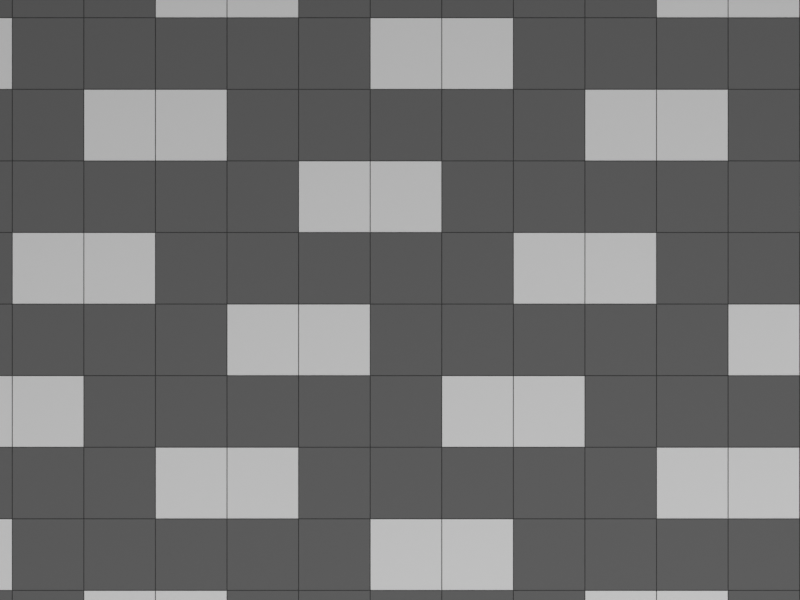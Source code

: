 # Source: MatrixExplanation.blend  (saved by Blender 4.2.12; exported with 4.5.12 LTS)
import bpy
from mathutils import Matrix  # noqa: F401  (used for matrix-valued properties, if any)

bpy.ops.wm.read_factory_settings(use_empty=True)
scene = bpy.context.scene
scene.name = 'Scene'

# ---- collections
col_collection = bpy.data.collections.new('Collection'); scene.collection.children.link(col_collection)
col_text = bpy.data.collections.new('text'); scene.collection.children.link(col_text)

# ---- materials (node trees are filled in below, after node groups)
mat_matrix = bpy.data.materials.new('matrix')
mat_nowoven_2_way_001 = bpy.data.materials.new('nowoven_2_way.001')
mat_material = bpy.data.materials.new('Material')
mat_material_001 = bpy.data.materials.new('Material.001')
mat_frame = bpy.data.materials.new('frame')

# ---- node groups
ng_abcd2_mask = bpy.data.node_groups.new('ABCD2_MASK', 'GeometryNodeTree')
_s = ng_abcd2_mask.interface.new_socket(name='Result', in_out='OUTPUT', socket_type='NodeSocketBool')
_s = ng_abcd2_mask.interface.new_socket(name='X', in_out='INPUT', socket_type='NodeSocketInt')
_s = ng_abcd2_mask.interface.new_socket(name='Y', in_out='INPUT', socket_type='NodeSocketInt')
_s.description = 'X'
_s = ng_abcd2_mask.interface.new_socket(name='A', in_out='INPUT', socket_type='NodeSocketInt')
_s = ng_abcd2_mask.interface.new_socket(name='B', in_out='INPUT', socket_type='NodeSocketInt')
_s = ng_abcd2_mask.interface.new_socket(name='C', in_out='INPUT', socket_type='NodeSocketInt')
_s = ng_abcd2_mask.interface.new_socket(name='Dx', in_out='INPUT', socket_type='NodeSocketInt')
_s = ng_abcd2_mask.interface.new_socket(name='Dy', in_out='INPUT', socket_type='NodeSocketInt')
_N = ng_abcd2_mask.nodes; _L = ng_abcd2_mask.links
n0 = _N.new('NodeGroupOutput'); n0.name = 'Group Output'; n0.location = (1130, 0)
n1 = _N.new('NodeGroupInput'); n1.name = 'Group Input'; n1.location = (-760, 80)
n2 = _N.new('GeometryNodeInputIndex'); n2.name = 'Index'; n2.location = (-520, 160)
n3 = _N.new('ShaderNodeMath'); n3.name = 'Math.031'; n3.location = (-340, 80)
n3.label = 'i_y'
n3.hide = True
n3.operation = 'FLOORED_MODULO'
n4 = _N.new('FunctionNodeCompare'); n4.name = 'Compare.001'; n4.location = (940, 40)
n4.operation = 'LESS_THAN'
n4.data_type = 'INT'
n5 = _N.new('ShaderNodeMath'); n5.name = 'Math.033'; n5.location = (-340, 40)
n5.hide = True
n5.operation = 'DIVIDE'
n6 = _N.new('ShaderNodeMath'); n6.name = 'Math.034'; n6.location = (-340, 0)
n6.label = 'i_x'
n6.hide = True
n6.operation = 'FLOOR'
n7 = _N.new('ShaderNodeMath'); n7.name = 'Math.032'; n7.location = (-120, 20)
n7.hide = True
n7.operation = 'MULTIPLY'
n8 = _N.new('ShaderNodeMath'); n8.name = 'Math.035'; n8.location = (-120, 100)
n8.hide = True
n9 = _N.new('ShaderNodeMath'); n9.name = 'Math.036'; n9.location = (160, -20)
n9.hide = True
n10 = _N.new('ShaderNodeMath'); n10.name = 'Math.037'; n10.location = (780, 40)
n10.hide = True
n10.operation = 'FLOORED_MODULO'
n11 = _N.new('NodeReroute'); n11.name = 'Reroute.003'; n11.location = (-380, 100)
n11.width = 16
n11.socket_idname = 'NodeSocketFloat'
n12 = _N.new('NodeReroute'); n12.name = 'Reroute.004'; n12.location = (-140, 100)
n12.width = 16
n12.socket_idname = 'NodeSocketInt'
n13 = _N.new('NodeReroute'); n13.name = 'Reroute.005'; n13.location = (-380, 60)
n13.width = 16
n13.socket_idname = 'NodeSocketInt'
n14 = _N.new('ShaderNodeMath'); n14.name = 'Math.039'; n14.location = (-340, -120)
n14.hide = True
n14.operation = 'DIVIDE'
n15 = _N.new('ShaderNodeMath'); n15.name = 'Math.038'; n15.location = (-340, -160)
n15.hide = True
n15.operation = 'MULTIPLY'
n16 = _N.new('ShaderNodeMath'); n16.name = 'Math.040'; n16.location = (-340, -80)
n16.label = 'i_z'
n16.hide = True
n16.operation = 'FLOOR'
n17 = _N.new('ShaderNodeMath'); n17.name = 'Math.041'; n17.location = (-120, -20)
n17.hide = True
n18 = _N.new('ShaderNodeMath'); n18.name = 'Math.043'; n18.location = (-120, -100)
n18.hide = True
n18.operation = 'MULTIPLY'
n19 = _N.new('ShaderNodeMath'); n19.name = 'Math.044'; n19.location = (-120, -60)
n19.hide = True
n19.operation = 'MULTIPLY'
n20 = _N.new('ShaderNodeMath'); n20.name = 'Math.045'; n20.location = (-340, 140)
n20.hide = True
n20.operation = 'FLOORED_MODULO'
n21 = _N.new('ShaderNodeMath'); n21.name = 'Math.042'; n21.location = (-120, 60)
n21.hide = True
_L.new(n3.outputs[0], n21.inputs[0])
_L.new(n2.outputs[0], n14.inputs[0])
_L.new(n7.outputs[0], n9.inputs[0])
_L.new(n18.outputs[0], n21.inputs[1])
_L.new(n11.outputs[0], n3.inputs[0])
_L.new(n13.outputs[0], n5.inputs[1])
_L.new(n20.outputs[0], n11.inputs[0])
_L.new(n2.outputs[0], n20.inputs[0])
_L.new(n19.outputs[0], n17.inputs[1])
_L.new(n11.outputs[0], n5.inputs[0])
_L.new(n16.outputs[0], n18.inputs[0])
_L.new(n21.outputs[0], n7.inputs[0])
_L.new(n6.outputs[0], n17.inputs[0])
_L.new(n12.outputs[0], n4.inputs[3])
_L.new(n5.outputs[0], n6.inputs[0])
_L.new(n10.outputs[0], n4.inputs[2])
_L.new(n15.outputs[0], n14.inputs[1])
_L.new(n12.outputs[0], n8.inputs[0])
_L.new(n9.outputs[0], n10.inputs[0])
_L.new(n17.outputs[0], n9.inputs[1])
_L.new(n14.outputs[0], n16.inputs[0])
_L.new(n13.outputs[0], n3.inputs[1])
_L.new(n16.outputs[0], n19.inputs[0])
_L.new(n8.outputs[0], n10.inputs[1])
_L.new(n15.outputs[0], n20.inputs[1])
_L.new(n1.outputs[4], n7.inputs[1])
_L.new(n1.outputs[1], n13.inputs[0])
_L.new(n1.outputs[1], n15.inputs[1])
_L.new(n1.outputs[3], n8.inputs[1])
_L.new(n1.outputs[0], n15.inputs[0])
_L.new(n1.outputs[2], n12.inputs[0])
_L.new(n4.outputs[0], n0.inputs[0])
_L.new(n1.outputs[5], n19.inputs[1])
_L.new(n1.outputs[6], n18.inputs[1])
n0.is_active_output = True
ng_abcwoven = bpy.data.node_groups.new('ABCWoven', 'GeometryNodeTree')
_s = ng_abcwoven.interface.new_socket(name='Geometry', in_out='OUTPUT', socket_type='NodeSocketGeometry')
_s = ng_abcwoven.interface.new_socket(name='x', in_out='INPUT', socket_type='NodeSocketInt')
_s.default_value = 10
_s.min_value = 1
_s.max_value = 10000
_s = ng_abcwoven.interface.new_socket(name='y', in_out='INPUT', socket_type='NodeSocketInt')
_s.default_value = 10
_s.min_value = 1
_s.max_value = 10000
_s = ng_abcwoven.interface.new_socket(name='z', in_out='INPUT', socket_type='NodeSocketInt')
_s.default_value = 10
_s.min_value = 1
_s.max_value = 10000
_s = ng_abcwoven.interface.new_socket(name='A', in_out='INPUT', socket_type='NodeSocketInt')
_s.default_value = 32
_s = ng_abcwoven.interface.new_socket(name='B', in_out='INPUT', socket_type='NodeSocketInt')
_s.default_value = 32
_s = ng_abcwoven.interface.new_socket(name='C', in_out='INPUT', socket_type='NodeSocketInt')
_s.default_value = 32
_s = ng_abcwoven.interface.new_socket(name='Y', in_out='INPUT', socket_type='NodeSocketFloat')
_s.min_value = -1e+04
_s.max_value = 1e+04
_s = ng_abcwoven.interface.new_socket(name='D1', in_out='INPUT', socket_type='NodeSocketInt')
_s = ng_abcwoven.interface.new_socket(name='D2', in_out='INPUT', socket_type='NodeSocketInt')
ng_abcwoven.is_modifier = True
_N = ng_abcwoven.nodes; _L = ng_abcwoven.links
n0 = _N.new('NodeGroupOutput'); n0.name = 'Group Output'; n0.location = (5626, 80)
n1 = _N.new('GeometryNodeMeshLine'); n1.name = 'Mesh Line'; n1.location = (-786, 193)
n1.inputs[3].default_value = (1.0, 0.0, 0.0)
n2 = _N.new('GeometryNodeInstanceOnPoints'); n2.name = 'Instance on Points'; n2.location = (1043, 163)
n3 = _N.new('NodeGroupInput'); n3.name = 'Group Input'; n3.location = (-1575, 16)
n4 = _N.new('GeometryNodeSetPosition'); n4.name = 'Set Position'; n4.location = (-540, 200)
n5 = _N.new('GeometryNodeStoreNamedAttribute'); n5.name = 'Store Named Attribute'; n5.location = (2329, 300)
n5.data_type = 'FLOAT_COLOR'
n5.domain = 'INSTANCE'
n5.inputs[2].default_value = 'c'
n6 = _N.new('GeometryNodeSetMaterial'); n6.name = 'Set Material'; n6.location = (3429, 120)
n6.inputs[2].default_value = mat_matrix
n7 = _N.new('GeometryNodeMeshGrid'); n7.name = 'Grid'; n7.location = (-350, 95)
n8 = _N.new('GeometryNodeMeshGrid'); n8.name = 'Grid.001'; n8.location = (-20, 260)
n8.inputs[2].default_value = 2
n8.inputs[3].default_value = 2
n9 = _N.new('NodeGroupInput'); n9.name = 'Group Input.001'; n9.location = (380, -200)
n10 = _N.new('GeometryNodeSwitch'); n10.name = 'Switch'; n10.location = (1240, -160)
n10.input_type = 'RGBA'
n10.inputs[1].default_value = (0.7991, 0.7991, 0.7991, 1.0)
n10.inputs[2].default_value = (0.1329, 0.1329, 0.1329, 1.0)
n11 = _N.new('ShaderNodeMath'); n11.name = 'Math'; n11.location = (-776, -566)
n11.operation = 'MULTIPLY'
n12 = _N.new('ShaderNodeMath'); n12.name = 'Math.001'; n12.location = (-790, -265)
n12.operation = 'MULTIPLY'
n13 = _N.new('ShaderNodeMath'); n13.name = 'Math.002'; n13.location = (-992, -287)
n13.operation = 'SUBTRACT'
n13.inputs[1].default_value = 1.0
n14 = _N.new('ShaderNodeMath'); n14.name = 'Math.003'; n14.location = (-996, -434)
n14.operation = 'SUBTRACT'
n14.inputs[1].default_value = 1.0
n15 = _N.new('GeometryNodeRealizeInstances'); n15.name = 'Realize Instances'; n15.location = (3772, 0)
n16 = _N.new('GeometryNodeMeshToCurve'); n16.name = 'Mesh to Curve'; n16.location = (4296, 0)
n17 = _N.new('GeometryNodeCurveToMesh'); n17.name = 'Curve to Mesh'; n17.location = (4527, -40)
n18 = _N.new('GeometryNodeCurvePrimitiveCircle'); n18.name = 'Curve Circle'; n18.location = (3187, -132)
n18.inputs[4].default_value = 0.0005
n19 = _N.new('GeometryNodeJoinGeometry'); n19.name = 'Join Geometry'; n19.location = (4967, 92)
n20 = _N.new('GeometryNodeSetMaterial'); n20.name = 'Set Material.001'; n20.location = (4747, -3)
n20.inputs[2].default_value = mat_frame
n21 = _N.new('ShaderNodeCombineXYZ'); n21.name = 'Combine XYZ'; n21.location = (-527, -562)
n22 = _N.new('ShaderNodeVectorMath'); n22.name = 'Vector Math'; n22.location = (-360, -80)
n22.operation = 'SCALE'
n22.inputs[3].default_value = 0.5
n23 = _N.new('GeometryNodeTransform'); n23.name = 'Transform Geometry.001'; n23.location = (772, 140)
n24 = _N.new('GeometryNodeInstanceOnPoints'); n24.name = 'Instance on Points.001'; n24.location = (332, -180)
n25 = _N.new('GeometryNodeMeshLine'); n25.name = 'Mesh Line.001'; n25.location = (-220, -320)
n25.inputs[3].default_value = (0.0, 0.0, 0.1)
n26 = _N.new('GeometryNodeMergeByDistance'); n26.name = 'Merge by Distance'; n26.location = (3992, 0)
n27 = _N.new('GeometryNodeGroup'); n27.name = 'Group.001'; n27.location = (720, -220)
n27.node_tree = ng_abcd2_mask
n28 = _N.new('GeometryNodeRealizeInstances'); n28.name = 'Realize Instances.001'; n28.location = (552, -180)
n29 = _N.new('GeometryNodeSetPosition'); n29.name = 'Set Position.001'; n29.location = (112, -320)
n29.mute = True
n30 = _N.new('GeometryNodeInputIndex'); n30.name = 'Index'; n30.location = (-460, -780)
n31 = _N.new('ShaderNodeCombineXYZ'); n31.name = 'Combine XYZ.001'; n31.location = (112, -640)
n32 = _N.new('NodeReroute'); n32.name = 'Reroute'; n32.location = (-14, -733)
n32.width = 16
n32.socket_idname = 'NodeSocketFloat'
n33 = _N.new('ShaderNodeMath'); n33.name = 'Math.004'; n33.location = (-240, -720)
n33.operation = 'MULTIPLY'
n33.inputs[1].default_value = 0.82
n34 = _N.new('GeometryNodeMeshCube'); n34.name = 'Cube'; n34.location = (440, 460)
n35 = _N.new('ShaderNodeCombineXYZ'); n35.name = 'Combine XYZ.002'; n35.location = (240, 460)
n35.inputs[2].default_value = 0.01
n36 = _N.new('NodeReroute'); n36.name = 'Reroute.001'; n36.location = (160, 360)
n36.width = 16
n36.socket_idname = 'NodeSocketFloat'
n37 = _N.new('GeometryNodeRealizeInstances'); n37.name = 'Realize Instances.002'; n37.location = (5186, 80)
n38 = _N.new('GeometryNodeRealizeInstances'); n38.name = 'Realize Instances.003'; n38.location = (2550, 280)
n39 = _N.new('GeometryNodeInputNamedAttribute'); n39.name = 'Named Attribute'; n39.location = (4502, -40)
n39.inputs[0].default_value = 'radius'
n40 = _N.new('GeometryNodeSwitch'); n40.name = 'Switch.001'; n40.location = (4502, -40)
n40.input_type = 'FLOAT'
n40.inputs[1].default_value = 1.0
_L.new(n3.outputs[0], n1.inputs[0])
_L.new(n1.outputs[0], n4.inputs[0])
_L.new(n2.outputs[0], n5.inputs[0])
_L.new(n38.outputs[0], n6.inputs[0])
_L.new(n23.outputs[0], n2.inputs[0])
_L.new(n3.outputs[0], n7.inputs[2])
_L.new(n3.outputs[1], n7.inputs[3])
_L.new(n10.outputs[0], n5.inputs[3])
_L.new(n3.outputs[6], n8.inputs[1])
_L.new(n3.outputs[6], n11.inputs[1])
_L.new(n14.outputs[0], n11.inputs[0])
_L.new(n11.outputs[0], n7.inputs[1])
_L.new(n3.outputs[6], n12.inputs[1])
_L.new(n12.outputs[0], n7.inputs[0])
_L.new(n13.outputs[0], n12.inputs[0])
_L.new(n3.outputs[0], n13.inputs[0])
_L.new(n3.outputs[1], n14.inputs[0])
_L.new(n6.outputs[0], n15.inputs[0])
_L.new(n26.outputs[0], n16.inputs[0])
_L.new(n16.outputs[0], n17.inputs[0])
_L.new(n18.outputs[0], n17.inputs[1])
_L.new(n6.outputs[0], n19.inputs[0])
_L.new(n17.outputs[0], n20.inputs[0])
_L.new(n12.outputs[0], n21.inputs[0])
_L.new(n11.outputs[0], n21.inputs[1])
_L.new(n22.outputs[0], n23.inputs[1])
_L.new(n21.outputs[0], n22.inputs[0])
_L.new(n28.outputs[0], n23.inputs[0])
_L.new(n15.outputs[0], n26.inputs[0])
_L.new(n9.outputs[0], n27.inputs[0])
_L.new(n9.outputs[1], n27.inputs[1])
_L.new(n9.outputs[3], n27.inputs[2])
_L.new(n9.outputs[4], n27.inputs[3])
_L.new(n9.outputs[5], n27.inputs[4])
_L.new(n27.outputs[0], n10.inputs[0])
_L.new(n24.outputs[0], n28.inputs[0])
_L.new(n3.outputs[2], n25.inputs[0])
_L.new(n29.outputs[0], n24.inputs[0])
_L.new(n7.outputs[0], n24.inputs[2])
_L.new(n37.outputs[0], n0.inputs[0])
_L.new(n20.outputs[0], n19.inputs[0])
_L.new(n25.outputs[0], n29.inputs[0])
_L.new(n31.outputs[0], n29.inputs[3])
_L.new(n33.outputs[0], n32.inputs[0])
_L.new(n30.outputs[0], n33.inputs[0])
_L.new(n32.outputs[0], n31.inputs[0])
_L.new(n9.outputs[8], n27.inputs[6])
_L.new(n9.outputs[7], n27.inputs[5])
_L.new(n34.outputs[0], n2.inputs[2])
_L.new(n35.outputs[0], n34.inputs[0])
_L.new(n36.outputs[0], n35.inputs[0])
_L.new(n3.outputs[6], n36.inputs[0])
_L.new(n36.outputs[0], n35.inputs[1])
_L.new(n19.outputs[0], n37.inputs[0])
_L.new(n5.outputs[0], n38.inputs[0])
_L.new(n39.outputs[1], n40.inputs[0])
_L.new(n39.outputs[0], n40.inputs[2])
_L.new(n40.outputs[0], n17.inputs[2])
n0.is_active_output = True
ng_abcd2_mask_001 = bpy.data.node_groups.new('ABCD2_MASK.001', 'GeometryNodeTree')
_s = ng_abcd2_mask_001.interface.new_socket(name='Result', in_out='OUTPUT', socket_type='NodeSocketBool')
_s = ng_abcd2_mask_001.interface.new_socket(name='X', in_out='INPUT', socket_type='NodeSocketInt')
_s = ng_abcd2_mask_001.interface.new_socket(name='Y', in_out='INPUT', socket_type='NodeSocketInt')
_s.description = 'X'
_s = ng_abcd2_mask_001.interface.new_socket(name='A', in_out='INPUT', socket_type='NodeSocketInt')
_s = ng_abcd2_mask_001.interface.new_socket(name='B', in_out='INPUT', socket_type='NodeSocketInt')
_s = ng_abcd2_mask_001.interface.new_socket(name='C', in_out='INPUT', socket_type='NodeSocketInt')
_s = ng_abcd2_mask_001.interface.new_socket(name='Dx', in_out='INPUT', socket_type='NodeSocketInt')
_s = ng_abcd2_mask_001.interface.new_socket(name='Dy', in_out='INPUT', socket_type='NodeSocketInt')
_N = ng_abcd2_mask_001.nodes; _L = ng_abcd2_mask_001.links
n0 = _N.new('NodeGroupOutput'); n0.name = 'Group Output'; n0.location = (1130, 0)
n1 = _N.new('NodeGroupInput'); n1.name = 'Group Input'; n1.location = (-760, 80)
n2 = _N.new('GeometryNodeInputIndex'); n2.name = 'Index'; n2.location = (-598, 186)
n3 = _N.new('ShaderNodeMath'); n3.name = 'Math.031'; n3.location = (-340, 80)
n3.label = 'i_y'
n3.hide = True
n3.operation = 'FLOORED_MODULO'
n4 = _N.new('FunctionNodeCompare'); n4.name = 'Compare.001'; n4.location = (940, 40)
n4.operation = 'LESS_THAN'
n4.data_type = 'INT'
n5 = _N.new('ShaderNodeMath'); n5.name = 'Math.033'; n5.location = (-340, 40)
n5.hide = True
n5.operation = 'DIVIDE'
n6 = _N.new('ShaderNodeMath'); n6.name = 'Math.034'; n6.location = (-340, 0)
n6.label = 'i_x'
n6.hide = True
n6.operation = 'FLOOR'
n7 = _N.new('ShaderNodeMath'); n7.name = 'Math.032'; n7.location = (-120, 20)
n7.hide = True
n7.operation = 'MULTIPLY'
n8 = _N.new('ShaderNodeMath'); n8.name = 'Math.035'; n8.location = (-120, 100)
n8.hide = True
n9 = _N.new('ShaderNodeMath'); n9.name = 'Math.036'; n9.location = (160, -20)
n9.hide = True
n10 = _N.new('ShaderNodeMath'); n10.name = 'Math.037'; n10.location = (780, 40)
n10.hide = True
n10.operation = 'FLOORED_MODULO'
n11 = _N.new('NodeReroute'); n11.name = 'Reroute.003'; n11.location = (-380, 100)
n11.width = 16
n11.socket_idname = 'NodeSocketFloat'
n12 = _N.new('NodeReroute'); n12.name = 'Reroute.004'; n12.location = (-140, 100)
n12.width = 16
n12.socket_idname = 'NodeSocketInt'
n13 = _N.new('NodeReroute'); n13.name = 'Reroute.005'; n13.location = (-380, 60)
n13.width = 16
n13.socket_idname = 'NodeSocketInt'
n14 = _N.new('ShaderNodeMath'); n14.name = 'Math.039'; n14.location = (-340, -120)
n14.hide = True
n14.operation = 'DIVIDE'
n15 = _N.new('ShaderNodeMath'); n15.name = 'Math.038'; n15.location = (-338, -159)
n15.hide = True
n15.operation = 'MULTIPLY'
n16 = _N.new('ShaderNodeMath'); n16.name = 'Math.040'; n16.location = (-340, -80)
n16.label = 'i_z'
n16.hide = True
n16.operation = 'FLOOR'
n17 = _N.new('ShaderNodeMath'); n17.name = 'Math.041'; n17.location = (-120, -20)
n17.hide = True
n18 = _N.new('ShaderNodeMath'); n18.name = 'Math.043'; n18.location = (-120, -120)
n18.hide = True
n18.operation = 'MULTIPLY'
n19 = _N.new('ShaderNodeMath'); n19.name = 'Math.044'; n19.location = (-120, -60)
n19.hide = True
n19.operation = 'MULTIPLY'
n20 = _N.new('ShaderNodeMath'); n20.name = 'Math.045'; n20.location = (-345, 154)
n20.hide = True
n20.operation = 'FLOORED_MODULO'
n21 = _N.new('ShaderNodeMath'); n21.name = 'Math.042'; n21.location = (-120, 60)
n21.hide = True
_L.new(n3.outputs[0], n21.inputs[0])
_L.new(n2.outputs[0], n14.inputs[0])
_L.new(n7.outputs[0], n9.inputs[0])
_L.new(n18.outputs[0], n21.inputs[1])
_L.new(n11.outputs[0], n3.inputs[0])
_L.new(n13.outputs[0], n5.inputs[1])
_L.new(n20.outputs[0], n11.inputs[0])
_L.new(n2.outputs[0], n20.inputs[0])
_L.new(n19.outputs[0], n17.inputs[1])
_L.new(n11.outputs[0], n5.inputs[0])
_L.new(n16.outputs[0], n18.inputs[0])
_L.new(n21.outputs[0], n7.inputs[0])
_L.new(n6.outputs[0], n17.inputs[0])
_L.new(n12.outputs[0], n4.inputs[3])
_L.new(n5.outputs[0], n6.inputs[0])
_L.new(n10.outputs[0], n4.inputs[2])
_L.new(n15.outputs[0], n14.inputs[1])
_L.new(n12.outputs[0], n8.inputs[0])
_L.new(n9.outputs[0], n10.inputs[0])
_L.new(n17.outputs[0], n9.inputs[1])
_L.new(n14.outputs[0], n16.inputs[0])
_L.new(n13.outputs[0], n3.inputs[1])
_L.new(n16.outputs[0], n19.inputs[0])
_L.new(n8.outputs[0], n10.inputs[1])
_L.new(n15.outputs[0], n20.inputs[1])
_L.new(n1.outputs[4], n7.inputs[1])
_L.new(n1.outputs[1], n13.inputs[0])
_L.new(n1.outputs[1], n15.inputs[1])
_L.new(n1.outputs[3], n8.inputs[1])
_L.new(n1.outputs[0], n15.inputs[0])
_L.new(n1.outputs[2], n12.inputs[0])
_L.new(n4.outputs[0], n0.inputs[0])
_L.new(n1.outputs[5], n19.inputs[1])
_L.new(n1.outputs[6], n18.inputs[1])
n0.is_active_output = True
ng_2way_nonwoven_frame_001 = bpy.data.node_groups.new('2way-nonwoven-frame.001', 'GeometryNodeTree')
_s = ng_2way_nonwoven_frame_001.interface.new_socket(name='Geometry', in_out='OUTPUT', socket_type='NodeSocketGeometry')
_s = ng_2way_nonwoven_frame_001.interface.new_socket(name='Geometry', in_out='INPUT', socket_type='NodeSocketGeometry')
_s = ng_2way_nonwoven_frame_001.interface.new_socket(name='X', in_out='INPUT', socket_type='NodeSocketInt')
_s.default_value = 7
_s.min_value = 1
_s.max_value = 10000
_s = ng_2way_nonwoven_frame_001.interface.new_socket(name='Y', in_out='INPUT', socket_type='NodeSocketInt')
_s.default_value = 10
_s.min_value = 1
_s.max_value = 10000
_s = ng_2way_nonwoven_frame_001.interface.new_socket(name='Z', in_out='INPUT', socket_type='NodeSocketInt')
_s.default_value = 6
_s.min_value = 1
_s.max_value = 10000
_s = ng_2way_nonwoven_frame_001.interface.new_socket(name='A', in_out='INPUT', socket_type='NodeSocketInt')
_s = ng_2way_nonwoven_frame_001.interface.new_socket(name='B', in_out='INPUT', socket_type='NodeSocketInt')
_s = ng_2way_nonwoven_frame_001.interface.new_socket(name='C', in_out='INPUT', socket_type='NodeSocketInt')
_s = ng_2way_nonwoven_frame_001.interface.new_socket(name='D1', in_out='INPUT', socket_type='NodeSocketInt')
_s = ng_2way_nonwoven_frame_001.interface.new_socket(name='D2', in_out='INPUT', socket_type='NodeSocketInt')
_s = ng_2way_nonwoven_frame_001.interface.new_socket(name='Input', in_out='INPUT', socket_type='NodeSocketFloat')
_s = ng_2way_nonwoven_frame_001.interface.new_socket(name='Switch', in_out='INPUT', socket_type='NodeSocketBool')
ng_2way_nonwoven_frame_001.is_modifier = True
_N = ng_2way_nonwoven_frame_001.nodes; _L = ng_2way_nonwoven_frame_001.links
n0 = _N.new('NodeGroupOutput'); n0.name = 'Group Output'; n0.location = (10420, -340)
n1 = _N.new('GeometryNodeMeshLine'); n1.name = 'Mesh Line'; n1.location = (-556, 44)
n1.inputs[3].default_value = (0.1, 0.0, 0.0)
n2 = _N.new('GeometryNodeInstanceOnPoints'); n2.name = 'Instance on Points'; n2.location = (-118, 20)
n3 = _N.new('GeometryNodeMeshLine'); n3.name = 'Mesh Line.001'; n3.location = (-560, -280)
n3.inputs[3].default_value = (0.0, 0.1, 0.0)
n4 = _N.new('GeometryNodeInstanceOnPoints'); n4.name = 'Instance on Points.001'; n4.location = (-113, -344)
n5 = _N.new('GeometryNodeJoinGeometry'); n5.name = 'Join Geometry'; n5.location = (4131, -115)
n6 = _N.new('GeometryNodeTransform'); n6.name = 'Transform Geometry'; n6.location = (107, -240)
n6.inputs[1].default_value = (0.0, 0.0, 0.1)
n7 = _N.new('GeometryNodeInstanceOnPoints'); n7.name = 'Instance on Points.002'; n7.location = (1240, -260)
n8 = _N.new('GeometryNodeMeshLine'); n8.name = 'Mesh Line.002'; n8.location = (980, -360)
n8.inputs[0].default_value = 2
n8.inputs[3].default_value = (0.0, 0.0, 0.1)
n9 = _N.new('GeometryNodeDeleteGeometry'); n9.name = 'Delete Geometry'; n9.location = (2060, -280)
n9.domain = 'INSTANCE'
n10 = _N.new('NodeGroupInput'); n10.name = 'Group Input'; n10.location = (-1080, -100)
n11 = _N.new('NodeGroupInput'); n11.name = 'Group Input.001'; n11.location = (993, -951)
n12 = _N.new('GeometryNodeJoinGeometry'); n12.name = 'Join Geometry.001'; n12.location = (590, -140)
n13 = _N.new('GeometryNodeMeshGrid'); n13.name = 'Grid'; n13.location = (-340, -720)
n14 = _N.new('GeometryNodeInstanceOnPoints'); n14.name = 'Instance on Points.003'; n14.location = (340, -720)
n15 = _N.new('GeometryNodeMeshLine'); n15.name = 'Mesh Line.003'; n15.location = (-100, -920)
n15.inputs[3].default_value = (0.0, 0.0, 0.1)
n16 = _N.new('GeometryNodeTransform'); n16.name = 'Transform Geometry.001'; n16.location = (120, -700)
n17 = _N.new('GeometryNodeInstanceOnPoints'); n17.name = 'Instance on Points.004'; n17.location = (970, 100)
n18 = _N.new('GeometryNodeMeshLine'); n18.name = 'Mesh Line.004'; n18.location = (-338, -901)
n18.inputs[3].default_value = (0.0, 0.0, 0.2)
n19 = _N.new('GeometryNodeRealizeInstances'); n19.name = 'Realize Instances'; n19.location = (960, -260)
n20 = _N.new('NodeGroupInput'); n20.name = 'Group Input.002'; n20.location = (-1020, -760)
n21 = _N.new('ShaderNodeMath'); n21.name = 'Math.014'; n21.location = (-780, -920)
n21.operation = 'MULTIPLY'
n21.inputs[1].default_value = 2.0
n22 = _N.new('ShaderNodeMath'); n22.name = 'Math.015'; n22.location = (-581, -920)
n22.mute = True
n22.operation = 'SUBTRACT'
n22.inputs[1].default_value = 1.0
n23 = _N.new('ShaderNodeCombineXYZ'); n23.name = 'Combine XYZ'; n23.location = (-540, -620)
n24 = _N.new('ShaderNodeMath'); n24.name = 'Math.016'; n24.location = (-720, -640)
n24.operation = 'DIVIDE'
n24.inputs[0].default_value = 1.0
n25 = _N.new('ShaderNodeMath'); n25.name = 'Math.017'; n25.location = (-580, -1080)
n25.mute = True
n25.operation = 'SUBTRACT'
n25.inputs[1].default_value = 1.0
n26 = _N.new('GeometryNodeRealizeInstances'); n26.name = 'Realize Instances.001'; n26.location = (4390, -20)
n27 = _N.new('GeometryNodeMergeByDistance'); n27.name = 'Merge by Distance'; n27.location = (4610, -20)
n28 = _N.new('GeometryNodeMeshToCurve'); n28.name = 'Mesh to Curve'; n28.location = (4790, -20)
n28.mute = True
n29 = _N.new('GeometryNodeCurveToMesh'); n29.name = 'Curve to Mesh'; n29.location = (4860, -260)
n29.mute = True
n29.inputs[3].default_value = True
n30 = _N.new('GeometryNodeCurvePrimitiveCircle'); n30.name = 'Curve Circle'; n30.location = (3323, -317)
n30.inputs[4].default_value = 0.005
n31 = _N.new('ShaderNodeMath'); n31.name = 'Math.018'; n31.location = (-780, -1120)
n31.operation = 'SUBTRACT'
n31.inputs[1].default_value = 1.0
n32 = _N.new('ShaderNodeMath'); n32.name = 'Math.019'; n32.location = (-780, -1280)
n32.operation = 'SUBTRACT'
n32.inputs[1].default_value = 1.0
n33 = _N.new('ShaderNodeMath'); n33.name = 'Math.020'; n33.location = (-580, -1240)
n33.hide = True
n33.operation = 'MULTIPLY'
n33.inputs[1].default_value = 0.1
n34 = _N.new('ShaderNodeMath'); n34.name = 'Math.021'; n34.location = (-580, -1340)
n34.hide = True
n34.operation = 'MULTIPLY'
n34.inputs[1].default_value = 0.1
n35 = _N.new('ShaderNodeCombineXYZ'); n35.name = 'Combine XYZ.001'; n35.location = (-320, -1240)
n36 = _N.new('ShaderNodeVectorMath'); n36.name = 'Vector Math'; n36.location = (-100, -1200)
n36.operation = 'SCALE'
n36.inputs[3].default_value = 0.5
n37 = _N.new('GeometryNodeInstanceOnPoints'); n37.name = 'Instance on Points.005'; n37.location = (5099, -265)
n38 = _N.new('GeometryNodeMeshCube'); n38.name = 'Cube.001'; n38.location = (4785, -439)
n39 = _N.new('GeometryNodeRealizeInstances'); n39.name = 'Realize Instances.002'; n39.location = (5279, -365)
n40 = _N.new('GeometryNodeExtrudeMesh'); n40.name = 'Extrude Mesh.001'; n40.location = (5960, -285)
n41 = _N.new('GeometryNodeSplitEdges'); n41.name = 'Split Edges'; n41.location = (5359, -665)
n42 = _N.new('GeometryNodeScaleElements'); n42.name = 'Scale Elements'; n42.location = (5559, -605)
n42.domain = 'EDGE'
n42.inputs[2].default_value = 0.0
n43 = _N.new('GeometryNodeMergeByDistance'); n43.name = 'Merge by Distance.001'; n43.location = (5739, -605)
n44 = _N.new('GeometryNodeProximity'); n44.name = 'Geometry Proximity'; n44.location = (5912, -561)
n44.target_element = 'POINTS'
n45 = _N.new('FunctionNodeCompare'); n45.name = 'Compare.002'; n45.location = (6119, -605)
n45.operation = 'LESS_THAN'
n45.inputs[1].default_value = 0.001
n46 = _N.new('GeometryNodeSubdivisionSurface'); n46.name = 'Subdivision Surface'; n46.location = (6860, -365)
n46.mute = True
n46.inputs[1].default_value = 2
n46.inputs[4].default_value = False
n47 = _N.new('GeometryNodeSetMaterial'); n47.name = 'Set Material'; n47.location = (7310, -365)
n47.inputs[2].default_value = mat_nowoven_2_way_001
n48 = _N.new('GeometryNodeMergeByDistance'); n48.name = 'Merge by Distance.002'; n48.location = (6400, -285)
n49 = _N.new('GeometryNodeDeleteGeometry'); n49.name = 'Delete Geometry.001'; n49.location = (6180, -285)
n49.domain = 'FACE'
n50 = _N.new('GeometryNodeMergeByDistance'); n50.name = 'Merge by Distance.003'; n50.location = (7090, -360)
n50.mute = True
n51 = _N.new('FunctionNodeCompare'); n51.name = 'Compare.003'; n51.location = (5320, -460)
n51.operation = 'LESS_THAN'
n51.inputs[1].default_value = 0.05
n52 = _N.new('GeometryNodeInstanceOnPoints'); n52.name = 'Instance on Points.006'; n52.location = (5240, -1060)
n53 = _N.new('GeometryNodeMeshGrid'); n53.name = 'Grid.001'; n53.location = (4260, -1320)
n54 = _N.new('GeometryNodeMeshLine'); n54.name = 'Mesh Line.005'; n54.location = (4260, -1500)
n54.inputs[0].default_value = 3
n55 = _N.new('GeometryNodeInstanceOnPoints'); n55.name = 'Instance on Points.007'; n55.location = (4900, -1362)
n56 = _N.new('NodeGroupInput'); n56.name = 'Group Input.003'; n56.location = (3424, -1442)
n57 = _N.new('ShaderNodeCombineXYZ'); n57.name = 'Combine XYZ.002'; n57.location = (4064, -1342)
n58 = _N.new('ShaderNodeMath'); n58.name = 'Math.022'; n58.location = (3704, -1582)
n58.operation = 'MULTIPLY'
n58.inputs[1].default_value = 0.2
n59 = _N.new('ShaderNodeMath'); n59.name = 'Math.023'; n59.location = (4084, -1602)
n59.operation = 'MULTIPLY'
n59.inputs[1].default_value = -1.0
n60 = _N.new('ShaderNodeCombineXYZ'); n60.name = 'Combine XYZ.003'; n60.location = (4080, -1480)
n61 = _N.new('ShaderNodeMath'); n61.name = 'Math.024'; n61.location = (3724, -1182)
n61.operation = 'MULTIPLY'
n61.inputs[1].default_value = 0.2
n62 = _N.new('ShaderNodeMath'); n62.name = 'Math.025'; n62.location = (3724, -1362)
n62.operation = 'MULTIPLY'
n62.inputs[1].default_value = 0.2
n63 = _N.new('GeometryNodeRealizeInstances'); n63.name = 'Realize Instances.003'; n63.location = (5470, -980)
n64 = _N.new('ShaderNodeMath'); n64.name = 'Math.026'; n64.location = (3964, -1142)
n64.mute = True
n64.operation = 'SUBTRACT'
n64.inputs[1].default_value = 0.2
n65 = _N.new('ShaderNodeMath'); n65.name = 'Math.027'; n65.location = (3903, -1315)
n65.mute = True
n65.operation = 'SUBTRACT'
n65.inputs[1].default_value = 0.2
n66 = _N.new('GeometryNodeSetShadeSmooth'); n66.name = 'Set Shade Smooth'; n66.location = (7530, -360)
n66.mute = True
n67 = _N.new('ShaderNodeMath'); n67.name = 'Math.029'; n67.location = (4600, -620)
n67.operation = 'DIVIDE'
n67.inputs[1].default_value = 2.0
n68 = _N.new('ShaderNodeMath'); n68.name = 'Math.030'; n68.location = (4780, -620)
n68.operation = 'SUBTRACT'
n68.inputs[0].default_value = 0.05
n69 = _N.new('GeometryNodeInstanceOnPoints'); n69.name = 'Instance on Points.008'; n69.location = (6360, -620)
n70 = _N.new('GeometryNodeMeshIcoSphere'); n70.name = 'Ico Sphere'; n70.location = (5602, -835)
n70.inputs[0].default_value = 0.0075
n71 = _N.new('GeometryNodeStoreNamedAttribute'); n71.name = 'Store Named Attribute'; n71.location = (327, -200)
n71.data_type = 'FLOAT_COLOR'
n71.inputs[2].default_value = 'c'
n71.inputs[3].default_value = (0.8, 0.25, 0.25, 1.0)
n72 = _N.new('GeometryNodeStoreNamedAttribute'); n72.name = 'Store Named Attribute.001'; n72.location = (140, 80)
n72.data_type = 'FLOAT_COLOR'
n72.inputs[2].default_value = 'c'
n72.inputs[3].default_value = (0.25, 0.8, 0.25, 1.0)
n73 = _N.new('GeometryNodeStoreNamedAttribute'); n73.name = 'Store Named Attribute.002'; n73.location = (1560, -240)
n73.data_type = 'FLOAT_COLOR'
n73.inputs[2].default_value = 'c'
n73.inputs[3].default_value = (0.8, 0.8, 0.25, 1.0)
n74 = _N.new('NodeGroupInput'); n74.name = 'Group Input.004'; n74.location = (4137, -526)
n75 = _N.new('NodeReroute'); n75.name = 'Reroute.006'; n75.location = (4568, -664)
n75.width = 16
n75.socket_idname = 'NodeSocketFloat'
n76 = _N.new('GeometryNodeGroup'); n76.name = 'Group'; n76.location = (1440, -980)
n76.node_tree = ng_abcd2_mask_001
n77 = _N.new('GeometryNodeInputMeshIsland'); n77.name = 'Mesh Island'; n77.location = (9300, -700)
n78 = _N.new('GeometryNodeStoreNamedAttribute'); n78.name = 'Store Named Attribute.003'; n78.location = (7862, -360)
n78.mute = True
n78.data_type = 'FLOAT_COLOR'
n78.inputs[2].default_value = 'c'
n78.inputs[3].default_value = (0.8, 0.8, 0.8, 1.0)
n79 = _N.new('ShaderNodeValToRGB'); n79.name = 'Color Ramp'; n79.location = (9780, -520)
n79.color_ramp.hue_interpolation = 'FAR'
n79.color_ramp.color_mode = 'HSV'
while len(n79.color_ramp.elements) > 1: n79.color_ramp.elements.remove(n79.color_ramp.elements[-1])
n79.color_ramp.elements[0].position = 0.0; n79.color_ramp.elements[0].color = (1.0, 0.2596, 0.2, 1.0)
_e = n79.color_ramp.elements.new(1.0); _e.color = (1.0, 0.2, 0.2, 1.0)
n80 = _N.new('ShaderNodeMath'); n80.name = 'Math'; n80.location = (9560, -680)
n80.operation = 'DIVIDE'
n81 = _N.new('NodeReroute'); n81.name = 'Reroute'; n81.location = (3953, -274)
n81.width = 16
n81.socket_idname = 'NodeSocketGeometry'
n82 = _N.new('GeometryNodeRealizeInstances'); n82.name = 'Realize Instances.004'; n82.location = (4368, -220)
n83 = _N.new('GeometryNodeMergeByDistance'); n83.name = 'Merge by Distance.004'; n83.location = (4532, -235)
n83.hide = True
n84 = _N.new('GeometryNodeInstanceOnPoints'); n84.name = 'Instance on Points.009'; n84.location = (8540, -320)
n85 = _N.new('GeometryNodeMeshGrid'); n85.name = 'Grid.002'; n85.location = (7560, -900)
n86 = _N.new('GeometryNodeInstanceOnPoints'); n86.name = 'Instance on Points.010'; n86.location = (7920, -840)
n87 = _N.new('GeometryNodeMeshLine'); n87.name = 'Mesh Line.006'; n87.location = (7560, -1080)
n87.inputs[0].default_value = 3
n88 = _N.new('NodeGroupInput'); n88.name = 'Group Input.005'; n88.location = (6840, -1000)
n89 = _N.new('ShaderNodeMath'); n89.name = 'Math.001'; n89.location = (7280, -1000)
n89.hide = True
n89.operation = 'MULTIPLY'
n89.inputs[1].default_value = 0.2
n90 = _N.new('ShaderNodeMath'); n90.name = 'Math.002'; n90.location = (7060, -1000)
n90.mute = True
n90.hide = True
n90.inputs[1].default_value = 1.0
n91 = _N.new('ShaderNodeMath'); n91.name = 'Math.003'; n91.location = (7280, -1060)
n91.hide = True
n91.operation = 'MULTIPLY'
n91.inputs[1].default_value = 0.2
n92 = _N.new('ShaderNodeMath'); n92.name = 'Math.004'; n92.location = (7060, -1060)
n92.mute = True
n92.hide = True
n92.inputs[1].default_value = 1.0
n93 = _N.new('ShaderNodeMath'); n93.name = 'Math.005'; n93.location = (7160, -1220)
n93.operation = 'MULTIPLY'
n93.inputs[1].default_value = 0.2
n94 = _N.new('ShaderNodeCombineXYZ'); n94.name = 'Combine XYZ.004'; n94.location = (7340, -1220)
n95 = _N.new('GeometryNodeInputIndex'); n95.name = 'Index'; n95.location = (8440, -1000)
n96 = _N.new('ShaderNodeValToRGB'); n96.name = 'Color Ramp.001'; n96.location = (8840, -980)
n96.color_ramp.hue_interpolation = 'FAR'
while len(n96.color_ramp.elements) > 1: n96.color_ramp.elements.remove(n96.color_ramp.elements[-1])
n96.color_ramp.elements[0].position = 0.0; n96.color_ramp.elements[0].color = (0.0, 0.0, 0.0, 1.0)
_e = n96.color_ramp.elements.new(1.0); _e.color = (1.0, 1.0, 1.0, 1.0)
n97 = _N.new('GeometryNodeRealizeInstances'); n97.name = 'Realize Instances.005'; n97.location = (8140, -620)
n98 = _N.new('ShaderNodeMath'); n98.name = 'Math.008'; n98.location = (8600, -1000)
n98.operation = 'DIVIDE'
n98.inputs[1].default_value = 27.0
n99 = _N.new('GeometryNodeStoreNamedAttribute'); n99.name = 'Store Named Attribute.005'; n99.location = (9022, -380)
n99.data_type = 'FLOAT_COLOR'
n99.domain = 'INSTANCE'
n99.inputs[2].default_value = 'c1'
n100 = _N.new('FunctionNodeRandomValue'); n100.name = 'Random Value'; n100.location = (8560, -660)
n100.data_type = 'FLOAT_VECTOR'
n101 = _N.new('GeometryNodeRealizeInstances'); n101.name = 'Realize Instances.006'; n101.location = (9242, -400)
n102 = _N.new('GeometryNodeMergeByDistance'); n102.name = 'Merge by Distance.005'; n102.location = (9462, -400)
n103 = _N.new('NodeGroupInput'); n103.name = 'Group Input.006'; n103.location = (4480, -860)
n104 = _N.new('GeometryNodeInputIndex'); n104.name = 'Index.001'; n104.location = (4480, -800)
n105 = _N.new('FunctionNodeCompare'); n105.name = 'Compare'; n105.location = (5080, -920)
n105.hide = True
n105.operation = 'EQUAL'
n105.data_type = 'INT'
n106 = _N.new('ShaderNodeMath'); n106.name = 'Math.031'; n106.location = (4700, -820)
n106.hide = True
n106.operation = 'FLOORED_MODULO'
n106.inputs[1].default_value = 6.0
n107 = _N.new('ShaderNodeMath'); n107.name = 'Math.032'; n107.location = (4720, -980)
n107.hide = True
n107.operation = 'DIVIDE'
n108 = _N.new('ShaderNodeMath'); n108.name = 'Math.033'; n108.location = (4720, -1080)
n108.operation = 'MULTIPLY'
n109 = _N.new('ShaderNodeMath'); n109.name = 'Math.034'; n109.location = (4720, -1040)
n109.hide = True
n109.operation = 'MULTIPLY'
n109.inputs[1].default_value = 6.0
n110 = _N.new('ShaderNodeMath'); n110.name = 'Math.035'; n110.location = (4900, -980)
n110.hide = True
n110.operation = 'FLOORED_MODULO'
n110.inputs[1].default_value = 2.0
n111 = _N.new('FunctionNodeBooleanMath'); n111.name = 'Boolean Math'; n111.location = (5300, -760)
n112 = _N.new('FunctionNodeCompare'); n112.name = 'Compare.001'; n112.location = (4900, -800)
n112.hide = True
n112.operation = 'EQUAL'
n112.data_type = 'INT'
n112.inputs[3].default_value = 1
n113 = _N.new('FunctionNodeBooleanMath'); n113.name = 'Boolean Math.001'; n113.location = (5100, -740)
n113.operation = 'OR'
n114 = _N.new('FunctionNodeCompare'); n114.name = 'Compare.004'; n114.location = (4900, -840)
n114.hide = True
n114.operation = 'EQUAL'
n114.data_type = 'INT'
n114.inputs[3].default_value = 3
n115 = _N.new('FunctionNodeBooleanMath'); n115.name = 'Boolean Math.002'; n115.location = (5740, -460)
n115.operation = 'OR'
n116 = _N.new('FunctionNodeCompare'); n116.name = 'Compare.005'; n116.location = (5080, -980)
n116.hide = True
n116.operation = 'EQUAL'
n116.data_type = 'INT'
n116.inputs[3].default_value = 1
n117 = _N.new('FunctionNodeBooleanMath'); n117.name = 'Boolean Math.004'; n117.location = (5300, -900)
n118 = _N.new('FunctionNodeBooleanMath'); n118.name = 'Boolean Math.003'; n118.location = (5520, -760)
n118.operation = 'OR'
n119 = _N.new('FunctionNodeCompare'); n119.name = 'Compare.006'; n119.location = (4900, -1040)
n119.hide = True
n119.operation = 'EQUAL'
n119.data_type = 'INT'
n119.inputs[3].default_value = 5
n120 = _N.new('FunctionNodeBooleanMath'); n120.name = 'Boolean Math.005'; n120.location = (5080, -1080)
n120.hide = True
n120.operation = 'OR'
n121 = _N.new('FunctionNodeCompare'); n121.name = 'Compare.007'; n121.location = (4900, -1100)
n121.hide = True
n121.operation = 'EQUAL'
n121.data_type = 'INT'
n121.inputs[3].default_value = 4
n122 = _N.new('GeometryNodeSwitch'); n122.name = 'Switch'; n122.location = (9740, -220)
n123 = _N.new('NodeGroupInput'); n123.name = 'Group Input.007'; n123.location = (8220, 60)
n124 = _N.new('GeometryNodeStoreNamedAttribute'); n124.name = 'Store Named Attribute.004'; n124.location = (9540, 20)
n124.data_type = 'FLOAT_COLOR'
n124.inputs[2].default_value = 'c'
n124.inputs[3].default_value = (0.8, 0.8, 0.8, 1.0)
n125 = _N.new('GeometryNodeStoreNamedAttribute'); n125.name = 'Store Named Attribute.006'; n125.location = (9980, -240)
n125.data_type = 'FLOAT_COLOR'
n125.inputs[2].default_value = 'c'
n126 = _N.new('GeometryNodeSetShadeSmooth'); n126.name = 'Set Shade Smooth.001'; n126.location = (10200, -280)
n127 = _N.new('GeometryNodeInputNamedAttribute'); n127.name = 'Named Attribute'; n127.location = (4835, -260)
n127.inputs[0].default_value = 'radius'
n128 = _N.new('GeometryNodeSwitch'); n128.name = 'Switch.001'; n128.location = (4835, -260)
n128.input_type = 'FLOAT'
n128.inputs[1].default_value = 1.0
_L.new(n1.outputs[0], n2.inputs[0])
_L.new(n3.outputs[0], n2.inputs[2])
_L.new(n81.outputs[0], n5.inputs[0])
_L.new(n3.outputs[0], n4.inputs[0])
_L.new(n1.outputs[0], n4.inputs[2])
_L.new(n73.outputs[0], n9.inputs[0])
_L.new(n10.outputs[1], n1.inputs[0])
_L.new(n10.outputs[2], n3.inputs[0])
_L.new(n9.outputs[0], n5.inputs[0])
_L.new(n72.outputs[0], n12.inputs[0])
_L.new(n71.outputs[0], n12.inputs[0])
_L.new(n19.outputs[0], n7.inputs[0])
_L.new(n13.outputs[0], n16.inputs[0])
_L.new(n12.outputs[0], n17.inputs[2])
_L.new(n18.outputs[0], n17.inputs[0])
_L.new(n14.outputs[0], n19.inputs[0])
_L.new(n20.outputs[1], n13.inputs[2])
_L.new(n20.outputs[2], n13.inputs[3])
_L.new(n20.outputs[3], n18.inputs[0])
_L.new(n20.outputs[3], n21.inputs[0])
_L.new(n21.outputs[0], n22.inputs[0])
_L.new(n22.outputs[0], n25.inputs[0])
_L.new(n25.outputs[0], n24.inputs[1])
_L.new(n24.outputs[0], n23.inputs[2])
_L.new(n5.outputs[0], n26.inputs[0])
_L.new(n26.outputs[0], n27.inputs[0])
_L.new(n27.outputs[0], n28.inputs[0])
_L.new(n28.outputs[0], n29.inputs[0])
_L.new(n30.outputs[0], n29.inputs[1])
_L.new(n20.outputs[1], n31.inputs[0])
_L.new(n20.outputs[2], n32.inputs[0])
_L.new(n31.outputs[0], n33.inputs[0])
_L.new(n32.outputs[0], n34.inputs[0])
_L.new(n33.outputs[0], n13.inputs[0])
_L.new(n34.outputs[0], n13.inputs[1])
_L.new(n33.outputs[0], n35.inputs[0])
_L.new(n34.outputs[0], n35.inputs[1])
_L.new(n36.outputs[0], n16.inputs[1])
_L.new(n35.outputs[0], n36.inputs[0])
_L.new(n38.outputs[0], n37.inputs[2])
_L.new(n37.outputs[0], n39.inputs[0])
_L.new(n39.outputs[0], n40.inputs[0])
_L.new(n41.outputs[0], n42.inputs[0])
_L.new(n42.outputs[0], n43.inputs[0])
_L.new(n43.outputs[0], n44.inputs[0])
_L.new(n44.outputs[1], n45.inputs[0])
_L.new(n48.outputs[0], n46.inputs[0])
_L.new(n50.outputs[0], n47.inputs[0])
_L.new(n49.outputs[0], n48.inputs[0])
_L.new(n40.outputs[0], n49.inputs[0])
_L.new(n46.outputs[0], n50.inputs[0])
_L.new(n44.outputs[1], n51.inputs[0])
_L.new(n29.outputs[0], n52.inputs[2])
_L.new(n55.outputs[0], n52.inputs[0])
_L.new(n56.outputs[3], n58.inputs[0])
_L.new(n58.outputs[0], n59.inputs[0])
_L.new(n59.outputs[0], n57.inputs[2])
_L.new(n57.outputs[0], n54.inputs[2])
_L.new(n58.outputs[0], n60.inputs[2])
_L.new(n60.outputs[0], n54.inputs[3])
_L.new(n56.outputs[1], n61.inputs[0])
_L.new(n64.outputs[0], n53.inputs[0])
_L.new(n56.outputs[2], n62.inputs[0])
_L.new(n65.outputs[0], n53.inputs[1])
_L.new(n52.outputs[0], n63.inputs[0])
_L.new(n61.outputs[0], n64.inputs[0])
_L.new(n62.outputs[0], n65.inputs[0])
_L.new(n63.outputs[0], n41.inputs[0])
_L.new(n47.outputs[0], n66.inputs[0])
_L.new(n75.outputs[0], n38.inputs[0])
_L.new(n75.outputs[0], n67.inputs[0])
_L.new(n67.outputs[0], n68.inputs[1])
_L.new(n68.outputs[0], n40.inputs[3])
_L.new(n43.outputs[0], n69.inputs[0])
_L.new(n70.outputs[0], n69.inputs[2])
_L.new(n115.outputs[0], n40.inputs[1])
_L.new(n7.outputs[0], n73.inputs[0])
_L.new(n4.outputs[0], n6.inputs[0])
_L.new(n2.outputs[0], n72.inputs[0])
_L.new(n6.outputs[0], n71.inputs[0])
_L.new(n76.outputs[0], n9.inputs[1])
_L.new(n74.outputs[9], n75.inputs[0])
_L.new(n22.outputs[0], n15.inputs[0])
_L.new(n11.outputs[6], n76.inputs[4])
_L.new(n11.outputs[2], n76.inputs[1])
_L.new(n11.outputs[5], n76.inputs[3])
_L.new(n11.outputs[1], n76.inputs[0])
_L.new(n11.outputs[4], n76.inputs[2])
_L.new(n11.outputs[7], n76.inputs[5])
_L.new(n11.outputs[8], n76.inputs[6])
_L.new(n66.outputs[0], n78.inputs[0])
_L.new(n80.outputs[0], n79.inputs[0])
_L.new(n77.outputs[0], n80.inputs[0])
_L.new(n77.outputs[1], n80.inputs[1])
_L.new(n53.outputs[0], n55.inputs[2])
_L.new(n54.outputs[0], n55.inputs[0])
_L.new(n17.outputs[0], n81.inputs[0])
_L.new(n83.outputs[0], n37.inputs[0])
_L.new(n81.outputs[0], n82.inputs[0])
_L.new(n82.outputs[0], n83.inputs[0])
_L.new(n16.outputs[0], n14.inputs[2])
_L.new(n15.outputs[0], n14.inputs[0])
_L.new(n8.outputs[0], n7.inputs[2])
_L.new(n78.outputs[0], n84.inputs[2])
_L.new(n87.outputs[0], n86.inputs[0])
_L.new(n85.outputs[0], n86.inputs[2])
_L.new(n97.outputs[0], n84.inputs[0])
_L.new(n90.outputs[0], n89.inputs[0])
_L.new(n89.outputs[0], n85.inputs[0])
_L.new(n88.outputs[1], n90.inputs[0])
_L.new(n92.outputs[0], n91.inputs[0])
_L.new(n91.outputs[0], n85.inputs[1])
_L.new(n88.outputs[2], n92.inputs[0])
_L.new(n88.outputs[3], n93.inputs[0])
_L.new(n93.outputs[0], n94.inputs[2])
_L.new(n94.outputs[0], n87.inputs[3])
_L.new(n86.outputs[0], n97.inputs[0])
_L.new(n98.outputs[0], n96.inputs[0])
_L.new(n95.outputs[0], n98.inputs[0])
_L.new(n84.outputs[0], n99.inputs[0])
_L.new(n100.outputs[0], n99.inputs[3])
_L.new(n99.outputs[0], n101.inputs[0])
_L.new(n101.outputs[0], n102.inputs[0])
_L.new(n104.outputs[0], n105.inputs[0])
_L.new(n104.outputs[0], n106.inputs[0])
_L.new(n104.outputs[0], n107.inputs[0])
_L.new(n103.outputs[1], n108.inputs[0])
_L.new(n103.outputs[2], n108.inputs[1])
_L.new(n109.outputs[0], n107.inputs[1])
_L.new(n110.outputs[0], n105.inputs[2])
_L.new(n108.outputs[0], n109.inputs[0])
_L.new(n107.outputs[0], n110.inputs[0])
_L.new(n105.outputs[0], n111.inputs[1])
_L.new(n106.outputs[0], n112.inputs[2])
_L.new(n113.outputs[0], n111.inputs[0])
_L.new(n112.outputs[0], n113.inputs[0])
_L.new(n106.outputs[0], n114.inputs[2])
_L.new(n114.outputs[0], n113.inputs[1])
_L.new(n51.outputs[0], n115.inputs[0])
_L.new(n118.outputs[0], n115.inputs[1])
_L.new(n40.outputs[1], n49.inputs[1])
_L.new(n104.outputs[0], n116.inputs[0])
_L.new(n110.outputs[0], n116.inputs[2])
_L.new(n116.outputs[0], n117.inputs[0])
_L.new(n111.outputs[0], n118.inputs[0])
_L.new(n106.outputs[0], n119.inputs[2])
_L.new(n119.outputs[0], n120.inputs[0])
_L.new(n106.outputs[0], n121.inputs[2])
_L.new(n121.outputs[0], n120.inputs[1])
_L.new(n120.outputs[0], n117.inputs[1])
_L.new(n117.outputs[0], n118.inputs[1])
_L.new(n78.outputs[0], n122.inputs[1])
_L.new(n123.outputs[10], n122.inputs[0])
_L.new(n102.outputs[0], n122.inputs[2])
_L.new(n122.outputs[0], n125.inputs[0])
_L.new(n126.outputs[0], n0.inputs[0])
_L.new(n79.outputs[0], n125.inputs[3])
_L.new(n125.outputs[0], n126.inputs[0])
_L.new(n127.outputs[1], n128.inputs[0])
_L.new(n127.outputs[0], n128.inputs[2])
_L.new(n128.outputs[0], n29.inputs[2])
n0.is_active_output = True
ng_geometry_nodes = bpy.data.node_groups.new('Geometry Nodes', 'GeometryNodeTree')
_s = ng_geometry_nodes.interface.new_socket(name='Geometry', in_out='OUTPUT', socket_type='NodeSocketGeometry')
_s = ng_geometry_nodes.interface.new_socket(name='Geometry', in_out='INPUT', socket_type='NodeSocketGeometry')
_s = ng_geometry_nodes.interface.new_socket(name='Object', in_out='INPUT', socket_type='NodeSocketObject')
_s.default_value = None
ng_geometry_nodes.is_modifier = True
# nodes of 'Geometry Nodes' reference scene objects; filled in after objects exist

# ---- material node trees
mat_matrix.use_nodes = True; mat_matrix.node_tree.nodes.clear()
_N = mat_matrix.node_tree.nodes; _L = mat_matrix.node_tree.links
n0 = _N.new('ShaderNodeBsdfPrincipled'); n0.name = 'Principled BSDF'; n0.location = (-20, 300)
n0.inputs[2].default_value = 0.4484
n0.inputs[13].default_value = 0.3513
n1 = _N.new('ShaderNodeOutputMaterial'); n1.name = 'Material Output'; n1.location = (400, 300)
n2 = _N.new('ShaderNodeAttribute'); n2.name = 'Attribute'; n2.location = (-280, 300)
n2.attribute_name = 'c'
_L.new(n2.outputs[0], n0.inputs[0])
_L.new(n0.outputs[0], n1.inputs[0])
n1.is_active_output = True
mat_nowoven_2_way_001.use_nodes = True; mat_nowoven_2_way_001.node_tree.nodes.clear()
_N = mat_nowoven_2_way_001.node_tree.nodes; _L = mat_nowoven_2_way_001.node_tree.links
n0 = _N.new('ShaderNodeOutputMaterial'); n0.name = 'Material Output'; n0.location = (300, 300)
n1 = _N.new('ShaderNodeBsdfPrincipled'); n1.name = 'Principled BSDF'; n1.location = (0, 300)
n1.inputs[2].default_value = 0.3
n2 = _N.new('ShaderNodeAttribute'); n2.name = 'Attribute'; n2.location = (-480, 340)
n2.attribute_name = 'c'
n3 = _N.new('ShaderNodeAttribute'); n3.name = 'Attribute.001'; n3.location = (-480, 120)
n3.attribute_name = 'c1'
n4 = _N.new('ShaderNodeMix'); n4.name = 'Mix'; n4.location = (-220, 320)
n4.mute = True
n4.data_type = 'RGBA'
n4.blend_type = 'LINEAR_LIGHT'
n4.inputs[0].default_value = 0.3483
_L.new(n2.outputs[0], n4.inputs[2])
_L.new(n2.outputs[0], n4.inputs[6])
_L.new(n3.outputs[0], n4.inputs[7])
_L.new(n1.outputs[0], n0.inputs[0])
_L.new(n2.outputs[0], n1.inputs[0])
n0.is_active_output = True
mat_material.use_nodes = True; mat_material.node_tree.nodes.clear()
_N = mat_material.node_tree.nodes; _L = mat_material.node_tree.links
n0 = _N.new('ShaderNodeBsdfPrincipled'); n0.name = 'Principled BSDF'; n0.location = (10, 300)
n0.inputs[0].default_value = (0.1706, 0.1706, 0.1706, 1.0)
n1 = _N.new('ShaderNodeOutputMaterial'); n1.name = 'Material Output'; n1.location = (300, 300)
_L.new(n0.outputs[0], n1.inputs[0])
n1.is_active_output = True
mat_material_001.use_nodes = True; mat_material_001.node_tree.nodes.clear()
_N = mat_material_001.node_tree.nodes; _L = mat_material_001.node_tree.links
n0 = _N.new('ShaderNodeBsdfPrincipled'); n0.name = 'Principled BSDF'; n0.location = (10, 300)
n0.inputs[0].default_value = (0.8001, 0.5992, 0.1622, 1.0)
n1 = _N.new('ShaderNodeOutputMaterial'); n1.name = 'Material Output'; n1.location = (300, 300)
_L.new(n0.outputs[0], n1.inputs[0])
n1.is_active_output = True
mat_frame.use_nodes = True; mat_frame.node_tree.nodes.clear()
_N = mat_frame.node_tree.nodes; _L = mat_frame.node_tree.links
n0 = _N.new('ShaderNodeBsdfPrincipled'); n0.name = 'Principled BSDF'; n0.location = (10, 300)
n0.inputs[0].default_value = (0.0, 0.0, 0.0, 1.0)
n0.inputs[2].default_value = 0.0
n1 = _N.new('ShaderNodeOutputMaterial'); n1.name = 'Material Output'; n1.location = (358, 290)
_L.new(n0.outputs[0], n1.inputs[0])
n1.is_active_output = True

# ---- world
world_world = bpy.data.worlds.new('World'); scene.world = world_world
world_world.use_nodes = True; world_world.node_tree.nodes.clear()
_N = world_world.node_tree.nodes; _L = world_world.node_tree.links
n0 = _N.new('ShaderNodeBackground'); n0.name = 'Background'; n0.location = (120, 240)
n0.inputs[0].default_value = (0.0, 0.0, 0.0, 1.0)
n1 = _N.new('ShaderNodeTexCoord'); n1.name = 'Texture Coordinate'; n1.location = (-100, 160)
n2 = _N.new('ShaderNodeVectorMath'); n2.name = 'Vector Math'; n2.location = (140, 120)
n2.operation = 'MAXIMUM'
n2.inputs[1].default_value = (0.59, 0.59, 0.59)
n3 = _N.new('ShaderNodeBackground'); n3.name = 'Background.001'; n3.location = (140, 360)
n3.inputs[0].default_value = (0.0, 0.0, 0.0, 1.0)
n4 = _N.new('ShaderNodeMixShader'); n4.name = 'Mix Shader'; n4.location = (500, 280)
n5 = _N.new('ShaderNodeOutputWorld'); n5.name = 'World Output'; n5.location = (835, 193)
_L.new(n1.outputs[3], n2.inputs[0])
_L.new(n3.outputs[0], n4.inputs[1])
_L.new(n0.outputs[0], n4.inputs[2])
_L.new(n2.outputs[0], n4.inputs[0])
_L.new(n3.outputs[0], n5.inputs[0])
n5.is_active_output = True
world_world.color = (0.05088, 0.05088, 0.05088)
world_world.use_sun_shadow = False
world_world.sun_shadow_jitter_overblur = 0.0

# ---- cameras
cam_camera_001 = bpy.data.cameras.new('Camera.001')
cam_camera_001.type = 'ORTHO'
cam_camera_001.clip_start = 0.001
cam_camera_001.ortho_scale = 0.61
cam_camera_002 = bpy.data.cameras.new('Camera.002')
cam_camera_002.type = 'ORTHO'
cam_camera_002.clip_start = 0.001
cam_camera_002.ortho_scale = 0.9
cam_camera = bpy.data.cameras.new('Camera')
cam_camera.type = 'ORTHO'
cam_camera.ortho_scale = 2.5
cam_camera_003 = bpy.data.cameras.new('Camera.003')
cam_camera_003.type = 'ORTHO'
cam_camera_003.clip_start = 0.001
cam_camera_003.ortho_scale = 0.61

# ---- lights
light_area = bpy.data.lights.new('Area', 'AREA')
light_area.transmission_factor = 0.0
light_area.energy = 46.0
light_area.shadow_filter_radius = 3.0
light_area.shadow_maximum_resolution = 0.006
light_area.use_absolute_resolution = True
light_area.size = 1.0
light_area.size_y = 1.0

# ---- meshes
me_plane_006 = bpy.data.meshes.new('Plane.006')
me_plane_006.from_pydata([(-1.0, -1.0, 0.0), (1.0, -1.0, 0.0), (-1.0, 1.0, 0.0), (1.0, 1.0, 0.0)], [], [(0, 1, 3, 2)])
_uv = me_plane_006.uv_layers.new(name='UVMap')
_uv.uv.foreach_set('vector', [0.0, 0.0, 1.0, 0.0, 1.0, 1.0, 0.0, 1.0])
me_plane_006.update()
me_plane_001 = bpy.data.meshes.new('Plane.001')
me_plane_001.from_pydata([(-0.9008, -0.9008, 0.0), (0.9008, -0.9008, 0.0), (-0.9008, 0.9008, 0.0), (0.9008, 0.9008, 0.0)], [], [(0, 1, 3, 2)])
_uv = me_plane_001.uv_layers.new(name='UVMap')
_uv.uv.foreach_set('vector', [0.0, 0.0, 1.0, 0.0, 1.0, 1.0, 0.0, 1.0])
me_plane_001.materials.append(mat_matrix)
me_plane_001.materials.append(mat_matrix)
me_plane_001.update()
me_plane_002 = bpy.data.meshes.new('Plane.002')
me_plane_002.from_pydata([(-1.0, -1.0, 0.0), (1.0, -1.0, 0.0), (-1.0, 1.0, 0.0), (1.0, 1.0, 0.0)], [], [(0, 1, 3, 2)])
_uv = me_plane_002.uv_layers.new(name='UVMap')
_uv.uv.foreach_set('vector', [0.0, 0.0, 1.0, 0.0, 1.0, 1.0, 0.0, 1.0])
me_plane_002.materials.append(mat_nowoven_2_way_001)
me_plane_002.update()
me_cube_003 = bpy.data.meshes.new('Cube.003')
me_cube_003.from_pydata([(0.1772, -0.009863, -0.007813), (0.1772, -0.009863, 0.007813), (0.1772, 0.009863, -0.007813), (0.1772, 0.009863, 0.007813), (0.1772, -0.01917, -0.01518), (0.1772, -0.01917, 0.01518), (0.1772, 0.01917, -0.01518), (0.1772, 0.01917, 0.01518), (0.2078, -5.407e-09, 0.0), (0.2078, -5.407e-09, 0.0), (0.2078, -5.407e-09, 0.0), (0.2078, -5.407e-09, 0.0), (0.0, 0.009863, -0.007813), (0.0, 0.009863, 0.007813), (0.0, -0.009863, -0.007813), (0.0, -0.009863, 0.007813)], [], [(12, 13, 3, 2), (3, 1, 5, 7), (12, 2, 0, 14), (7, 5, 9, 11), (2, 3, 7, 6), (1, 0, 4, 5), (0, 2, 6, 4), (10, 11, 9, 8), (6, 7, 11, 10), (5, 4, 8, 9), (4, 6, 10, 8), (3, 13, 15, 1), (0, 1, 15, 14)])
_uv = me_cube_003.uv_layers.new(name='UVMap')
_uv.uv.foreach_set('vector', [0.375, 0.375, 0.625, 0.375, 0.625, 0.5, 0.375, 0.5, 0.625, 0.5, 0.625, 0.75, 0.625, 0.75, 0.625, 0.5, 0.25, 0.5, 0.375, 0.5, 0.375, 0.75, 0.25, 0.75, 0.625, 0.5, 0.625, 0.75, 0.625, 0.75, 0.625, 0.5, 0.375, 0.5, 0.625, 0.5, 0.625, 0.5, 0.375, 0.5, 0.625, 0.75, 0.375, 0.75, 0.375, 0.75, 0.625, 0.75, 0.375, 0.75, 0.375, 0.5, 0.375, 0.5, 0.375, 0.75, 0.375, 0.5, 0.625, 0.5, 0.625, 0.75, 0.375, 0.75, 0.375, 0.5, 0.625, 0.5, 0.625, 0.5, 0.375, 0.5, 0.625, 0.75, 0.375, 0.75, 0.375, 0.75, 0.625, 0.75, 0.375, 0.75, 0.375, 0.5, 0.375, 0.5, 0.375, 0.75, 0.625, 0.5, 0.75, 0.5, 0.75, 0.75, 0.625, 0.75, 0.375, 0.75, 0.625, 0.75, 0.625, 0.875, 0.375, 0.875])
me_cube_003.materials.append(mat_material)
me_cube_003.update()
me_cube_001 = bpy.data.meshes.new('Cube.001')
me_cube_001.from_pydata([(0.009468, -0.009863, -0.007813), (0.009468, -0.009863, 0.007813), (0.009468, 0.009863, -0.007813), (0.009468, 0.009863, 0.007813), (0.009468, -0.01917, -0.01518), (0.009468, -0.01917, 0.01518), (0.009468, 0.01917, -0.01518), (0.009468, 0.01917, 0.01518), (0.04005, 4.925e-08, 0.0), (0.04005, 4.925e-08, 0.0), (0.04005, 4.925e-08, 0.0), (0.04005, 4.925e-08, 0.0), (0.0, 0.009863, -0.007813), (0.0, 0.009863, 0.007813), (0.0, -0.009863, -0.007813), (0.0, -0.009863, 0.007813)], [], [(12, 13, 3, 2), (3, 1, 5, 7), (12, 2, 0, 14), (7, 5, 9, 11), (2, 3, 7, 6), (1, 0, 4, 5), (0, 2, 6, 4), (10, 11, 9, 8), (6, 7, 11, 10), (5, 4, 8, 9), (4, 6, 10, 8), (3, 13, 15, 1), (0, 1, 15, 14)])
_uv = me_cube_001.uv_layers.new(name='UVMap')
_uv.uv.foreach_set('vector', [0.375, 0.375, 0.625, 0.375, 0.625, 0.5, 0.375, 0.5, 0.625, 0.5, 0.625, 0.75, 0.625, 0.75, 0.625, 0.5, 0.25, 0.5, 0.375, 0.5, 0.375, 0.75, 0.25, 0.75, 0.625, 0.5, 0.625, 0.75, 0.625, 0.75, 0.625, 0.5, 0.375, 0.5, 0.625, 0.5, 0.625, 0.5, 0.375, 0.5, 0.625, 0.75, 0.375, 0.75, 0.375, 0.75, 0.625, 0.75, 0.375, 0.75, 0.375, 0.5, 0.375, 0.5, 0.375, 0.75, 0.375, 0.5, 0.625, 0.5, 0.625, 0.75, 0.375, 0.75, 0.375, 0.5, 0.625, 0.5, 0.625, 0.5, 0.375, 0.5, 0.625, 0.75, 0.375, 0.75, 0.375, 0.75, 0.625, 0.75, 0.375, 0.75, 0.375, 0.5, 0.375, 0.5, 0.375, 0.75, 0.625, 0.5, 0.75, 0.5, 0.75, 0.75, 0.625, 0.75, 0.375, 0.75, 0.625, 0.75, 0.625, 0.875, 0.375, 0.875])
me_cube_001.materials.append(mat_material)
me_cube_001.update()
me_cube_002 = bpy.data.meshes.new('Cube.002')
me_cube_002.from_pydata([(0.05798, -0.009863, -0.007813), (0.05798, -0.009863, 0.007813), (0.05798, 0.009863, -0.007813), (0.05798, 0.009863, 0.007813), (0.05798, -0.01917, -0.01518), (0.05798, -0.01917, 0.01518), (0.05798, 0.01917, -0.01518), (0.05798, 0.01917, 0.01518), (0.08856, 3.345e-08, 0.0), (0.08856, 3.345e-08, 0.0), (0.08856, 3.345e-08, 0.0), (0.08856, 3.345e-08, 0.0), (0.0, 0.009863, -0.007813), (0.0, 0.009863, 0.007813), (0.0, -0.009863, -0.007813), (0.0, -0.009863, 0.007813)], [], [(12, 13, 3, 2), (3, 1, 5, 7), (12, 2, 0, 14), (7, 5, 9, 11), (2, 3, 7, 6), (1, 0, 4, 5), (0, 2, 6, 4), (10, 11, 9, 8), (6, 7, 11, 10), (5, 4, 8, 9), (4, 6, 10, 8), (3, 13, 15, 1), (0, 1, 15, 14)])
_uv = me_cube_002.uv_layers.new(name='UVMap')
_uv.uv.foreach_set('vector', [0.375, 0.375, 0.625, 0.375, 0.625, 0.5, 0.375, 0.5, 0.625, 0.5, 0.625, 0.75, 0.625, 0.75, 0.625, 0.5, 0.25, 0.5, 0.375, 0.5, 0.375, 0.75, 0.25, 0.75, 0.625, 0.5, 0.625, 0.75, 0.625, 0.75, 0.625, 0.5, 0.375, 0.5, 0.625, 0.5, 0.625, 0.5, 0.375, 0.5, 0.625, 0.75, 0.375, 0.75, 0.375, 0.75, 0.625, 0.75, 0.375, 0.75, 0.375, 0.5, 0.375, 0.5, 0.375, 0.75, 0.375, 0.5, 0.625, 0.5, 0.625, 0.75, 0.375, 0.75, 0.375, 0.5, 0.625, 0.5, 0.625, 0.5, 0.375, 0.5, 0.625, 0.75, 0.375, 0.75, 0.375, 0.75, 0.625, 0.75, 0.375, 0.75, 0.375, 0.5, 0.375, 0.5, 0.375, 0.75, 0.625, 0.5, 0.75, 0.5, 0.75, 0.75, 0.625, 0.75, 0.375, 0.75, 0.625, 0.75, 0.625, 0.875, 0.375, 0.875])
me_cube_002.materials.append(mat_material)
me_cube_002.update()
me_cube_004 = bpy.data.meshes.new('Cube.004')
me_cube_004.from_pydata([(0.05798, -0.009863, -0.007813), (0.05798, -0.009863, 0.007813), (0.05798, 0.009863, -0.007813), (0.05798, 0.009863, 0.007813), (0.05798, -0.01917, -0.01518), (0.05798, -0.01917, 0.01518), (0.05798, 0.01917, -0.01518), (0.05798, 0.01917, 0.01518), (0.08856, 3.345e-08, 0.0), (0.08856, 3.345e-08, 0.0), (0.08856, 3.345e-08, 0.0), (0.08856, 3.345e-08, 0.0), (0.0, 0.009863, -0.007813), (0.0, 0.009863, 0.007813), (0.0, -0.009863, -0.007813), (0.0, -0.009863, 0.007813)], [], [(12, 13, 3, 2), (3, 1, 5, 7), (12, 2, 0, 14), (7, 5, 9, 11), (2, 3, 7, 6), (1, 0, 4, 5), (0, 2, 6, 4), (10, 11, 9, 8), (6, 7, 11, 10), (5, 4, 8, 9), (4, 6, 10, 8), (3, 13, 15, 1), (0, 1, 15, 14)])
_uv = me_cube_004.uv_layers.new(name='UVMap')
_uv.uv.foreach_set('vector', [0.375, 0.375, 0.625, 0.375, 0.625, 0.5, 0.375, 0.5, 0.625, 0.5, 0.625, 0.75, 0.625, 0.75, 0.625, 0.5, 0.25, 0.5, 0.375, 0.5, 0.375, 0.75, 0.25, 0.75, 0.625, 0.5, 0.625, 0.75, 0.625, 0.75, 0.625, 0.5, 0.375, 0.5, 0.625, 0.5, 0.625, 0.5, 0.375, 0.5, 0.625, 0.75, 0.375, 0.75, 0.375, 0.75, 0.625, 0.75, 0.375, 0.75, 0.375, 0.5, 0.375, 0.5, 0.375, 0.75, 0.375, 0.5, 0.625, 0.5, 0.625, 0.75, 0.375, 0.75, 0.375, 0.5, 0.625, 0.5, 0.625, 0.5, 0.375, 0.5, 0.625, 0.75, 0.375, 0.75, 0.375, 0.75, 0.625, 0.75, 0.375, 0.75, 0.375, 0.5, 0.375, 0.5, 0.375, 0.75, 0.625, 0.5, 0.75, 0.5, 0.75, 0.75, 0.625, 0.75, 0.375, 0.75, 0.625, 0.75, 0.625, 0.875, 0.375, 0.875])
me_cube_004.materials.append(mat_material)
me_cube_004.update()
me_cube_005 = bpy.data.meshes.new('Cube.005')
me_cube_005.from_pydata([(0.009468, -0.009863, -0.007813), (0.009468, -0.009863, 0.007813), (0.009468, 0.009863, -0.007813), (0.009468, 0.009863, 0.007813), (0.009468, -0.01917, -0.01518), (0.009468, -0.01917, 0.01518), (0.009468, 0.01917, -0.01518), (0.009468, 0.01917, 0.01518), (0.04005, 4.925e-08, 0.0), (0.04005, 4.925e-08, 0.0), (0.04005, 4.925e-08, 0.0), (0.04005, 4.925e-08, 0.0), (0.0, 0.009863, -0.007813), (0.0, 0.009863, 0.007813), (0.0, -0.009863, -0.007813), (0.0, -0.009863, 0.007813)], [], [(12, 13, 3, 2), (3, 1, 5, 7), (12, 2, 0, 14), (7, 5, 9, 11), (2, 3, 7, 6), (1, 0, 4, 5), (0, 2, 6, 4), (10, 11, 9, 8), (6, 7, 11, 10), (5, 4, 8, 9), (4, 6, 10, 8), (3, 13, 15, 1), (0, 1, 15, 14)])
_uv = me_cube_005.uv_layers.new(name='UVMap')
_uv.uv.foreach_set('vector', [0.375, 0.375, 0.625, 0.375, 0.625, 0.5, 0.375, 0.5, 0.625, 0.5, 0.625, 0.75, 0.625, 0.75, 0.625, 0.5, 0.25, 0.5, 0.375, 0.5, 0.375, 0.75, 0.25, 0.75, 0.625, 0.5, 0.625, 0.75, 0.625, 0.75, 0.625, 0.5, 0.375, 0.5, 0.625, 0.5, 0.625, 0.5, 0.375, 0.5, 0.625, 0.75, 0.375, 0.75, 0.375, 0.75, 0.625, 0.75, 0.375, 0.75, 0.375, 0.5, 0.375, 0.5, 0.375, 0.75, 0.375, 0.5, 0.625, 0.5, 0.625, 0.75, 0.375, 0.75, 0.375, 0.5, 0.625, 0.5, 0.625, 0.5, 0.375, 0.5, 0.625, 0.75, 0.375, 0.75, 0.375, 0.75, 0.625, 0.75, 0.375, 0.75, 0.375, 0.5, 0.375, 0.5, 0.375, 0.75, 0.625, 0.5, 0.75, 0.5, 0.75, 0.75, 0.625, 0.75, 0.375, 0.75, 0.625, 0.75, 0.625, 0.875, 0.375, 0.875])
me_cube_005.materials.append(mat_material)
me_cube_005.update()
me_plane = bpy.data.meshes.new('Plane')
me_plane.from_pydata([(-1.0, -1.0, 0.0), (1.0, -1.0, 0.0), (-1.0, 1.0, 0.0), (1.0, 1.0, 0.0)], [], [(0, 1, 3, 2)])
_uv = me_plane.uv_layers.new(name='UVMap')
_uv.uv.foreach_set('vector', [0.0, 0.0, 1.0, 0.0, 1.0, 1.0, 0.0, 1.0])
me_plane.update()
me_plane_003 = bpy.data.meshes.new('Plane.003')
me_plane_003.from_pydata([(-1.0, -1.0, 0.0), (1.0, -1.0, 0.0), (-1.0, 1.0, 0.0), (1.0, 1.0, 0.0)], [], [(0, 1, 3, 2)])
_uv = me_plane_003.uv_layers.new(name='UVMap')
_uv.uv.foreach_set('vector', [0.0, 0.0, 1.0, 0.0, 1.0, 1.0, 0.0, 1.0])
me_plane_003.update()
me_plane_004 = bpy.data.meshes.new('Plane.004')
me_plane_004.from_pydata([(-1.0, -1.0, 0.0), (1.0, -1.0, 0.0), (-1.0, 1.0, 0.0), (1.0, 1.0, 0.0)], [], [(0, 1, 3, 2)])
_uv = me_plane_004.uv_layers.new(name='UVMap')
_uv.uv.foreach_set('vector', [0.0, 0.0, 1.0, 0.0, 1.0, 1.0, 0.0, 1.0])
me_plane_004.materials.append(mat_material_001)
me_plane_004.update()
me_plane_005 = bpy.data.meshes.new('Plane.005')
me_plane_005.from_pydata([(-1.0, -1.0, 0.0), (1.0, -1.0, 0.0), (-1.0, 1.0, 0.0), (1.0, 1.0, 0.0)], [], [(0, 1, 3, 2)])
_uv = me_plane_005.uv_layers.new(name='UVMap')
_uv.uv.foreach_set('vector', [0.0, 0.0, 1.0, 0.0, 1.0, 1.0, 0.0, 1.0])
me_plane_005.materials.append(mat_material_001)
me_plane_005.update()
me_cube_008 = bpy.data.meshes.new('Cube.008')
me_cube_008.from_pydata([(0.05798, -0.009863, -0.007813), (0.05798, -0.009863, 0.007813), (0.05798, 0.009863, -0.007813), (0.05798, 0.009863, 0.007813), (0.05798, -0.01917, -0.01518), (0.05798, -0.01917, 0.01518), (0.05798, 0.01917, -0.01518), (0.05798, 0.01917, 0.01518), (0.08856, 3.345e-08, 0.0), (0.08856, 3.345e-08, 0.0), (0.08856, 3.345e-08, 0.0), (0.08856, 3.345e-08, 0.0), (0.0, 0.009863, -0.007813), (0.0, 0.009863, 0.007813), (0.0, -0.009863, -0.007813), (0.0, -0.009863, 0.007813)], [], [(12, 13, 3, 2), (3, 1, 5, 7), (12, 2, 0, 14), (7, 5, 9, 11), (2, 3, 7, 6), (1, 0, 4, 5), (0, 2, 6, 4), (10, 11, 9, 8), (6, 7, 11, 10), (5, 4, 8, 9), (4, 6, 10, 8), (3, 13, 15, 1), (0, 1, 15, 14)])
_uv = me_cube_008.uv_layers.new(name='UVMap')
_uv.uv.foreach_set('vector', [0.375, 0.375, 0.625, 0.375, 0.625, 0.5, 0.375, 0.5, 0.625, 0.5, 0.625, 0.75, 0.625, 0.75, 0.625, 0.5, 0.25, 0.5, 0.375, 0.5, 0.375, 0.75, 0.25, 0.75, 0.625, 0.5, 0.625, 0.75, 0.625, 0.75, 0.625, 0.5, 0.375, 0.5, 0.625, 0.5, 0.625, 0.5, 0.375, 0.5, 0.625, 0.75, 0.375, 0.75, 0.375, 0.75, 0.625, 0.75, 0.375, 0.75, 0.375, 0.5, 0.375, 0.5, 0.375, 0.75, 0.375, 0.5, 0.625, 0.5, 0.625, 0.75, 0.375, 0.75, 0.375, 0.5, 0.625, 0.5, 0.625, 0.5, 0.375, 0.5, 0.625, 0.75, 0.375, 0.75, 0.375, 0.75, 0.625, 0.75, 0.375, 0.75, 0.375, 0.5, 0.375, 0.5, 0.375, 0.75, 0.625, 0.5, 0.75, 0.5, 0.75, 0.75, 0.625, 0.75, 0.375, 0.75, 0.625, 0.75, 0.625, 0.875, 0.375, 0.875])
me_cube_008.materials.append(mat_material)
me_cube_008.update()
me_cube_009 = bpy.data.meshes.new('Cube.009')
me_cube_009.from_pydata([(0.009468, -0.009863, -0.007813), (0.009468, -0.009863, 0.007813), (0.009468, 0.009863, -0.007813), (0.009468, 0.009863, 0.007813), (0.009468, -0.01917, -0.01518), (0.009468, -0.01917, 0.01518), (0.009468, 0.01917, -0.01518), (0.009468, 0.01917, 0.01518), (0.04005, 4.925e-08, 0.0), (0.04005, 4.925e-08, 0.0), (0.04005, 4.925e-08, 0.0), (0.04005, 4.925e-08, 0.0), (0.0, 0.009863, -0.007813), (0.0, 0.009863, 0.007813), (0.0, -0.009863, -0.007813), (0.0, -0.009863, 0.007813)], [], [(12, 13, 3, 2), (3, 1, 5, 7), (12, 2, 0, 14), (7, 5, 9, 11), (2, 3, 7, 6), (1, 0, 4, 5), (0, 2, 6, 4), (10, 11, 9, 8), (6, 7, 11, 10), (5, 4, 8, 9), (4, 6, 10, 8), (3, 13, 15, 1), (0, 1, 15, 14)])
_uv = me_cube_009.uv_layers.new(name='UVMap')
_uv.uv.foreach_set('vector', [0.375, 0.375, 0.625, 0.375, 0.625, 0.5, 0.375, 0.5, 0.625, 0.5, 0.625, 0.75, 0.625, 0.75, 0.625, 0.5, 0.25, 0.5, 0.375, 0.5, 0.375, 0.75, 0.25, 0.75, 0.625, 0.5, 0.625, 0.75, 0.625, 0.75, 0.625, 0.5, 0.375, 0.5, 0.625, 0.5, 0.625, 0.5, 0.375, 0.5, 0.625, 0.75, 0.375, 0.75, 0.375, 0.75, 0.625, 0.75, 0.375, 0.75, 0.375, 0.5, 0.375, 0.5, 0.375, 0.75, 0.375, 0.5, 0.625, 0.5, 0.625, 0.75, 0.375, 0.75, 0.375, 0.5, 0.625, 0.5, 0.625, 0.5, 0.375, 0.5, 0.625, 0.75, 0.375, 0.75, 0.375, 0.75, 0.625, 0.75, 0.375, 0.75, 0.375, 0.5, 0.375, 0.5, 0.375, 0.75, 0.625, 0.5, 0.75, 0.5, 0.75, 0.75, 0.625, 0.75, 0.375, 0.75, 0.625, 0.75, 0.625, 0.875, 0.375, 0.875])
me_cube_009.materials.append(mat_material)
me_cube_009.update()

# ---- curves / text
cu_b_ziercurve = bpy.data.curves.new('BézierCurve', 'CURVE')
cu_b_ziercurve.dimensions = '3D'
_sp = cu_b_ziercurve.splines.new('BEZIER'); _sp.bezier_points.add(1)
_sp.bezier_points.foreach_set('co', [0.5274, 0.05821, 0.1289, 1.368, 0.2413, 0.0])
_sp.bezier_points.foreach_set('handle_left', [0.3208, -0.4298, -0.3393, 1.141, 0.4061, 0.1248])
_sp.bezier_points.foreach_set('handle_right', [0.7339, 0.5463, 0.597, 1.595, 0.0765, -0.1248])
for _p, _l, _r in zip(_sp.bezier_points, ['ALIGNED', 'ALIGNED'], ['ALIGNED', 'ALIGNED']): _p.handle_left_type = _l; _p.handle_right_type = _r
_sp.order_u = 0
_sp.order_v = 0
_sp.resolution_u = 64
cu_b_ziercurve.use_path = True
cu_b_ziercurve.resolution_u = 64
cu_b_ziercurve.fill_mode = 'FULL'
txt_text = bpy.data.curves.new('Text', 'FONT')
txt_text.dimensions = '2D'
txt_text.body = 'A'
txt_text_001 = bpy.data.curves.new('Text.001', 'FONT')
txt_text_001.dimensions = '2D'
txt_text_001.body = 'B'
txt_text_001.materials.append(mat_matrix)
txt_text_002 = bpy.data.curves.new('Text.002', 'FONT')
txt_text_002.dimensions = '2D'
txt_text_002.body = 'C'
txt_text_002.materials.append(None)
txt_text_003 = bpy.data.curves.new('Text.003', 'FONT')
txt_text_003.dimensions = '2D'
txt_text_003.body = 'S1'
txt_text_003.materials.append(mat_matrix)
txt_text_004 = bpy.data.curves.new('Text.004', 'FONT')
txt_text_004.dimensions = '2D'
txt_text_004.body = 'S2'
txt_text_004.materials.append(mat_matrix)
txt_text_005 = bpy.data.curves.new('Text.005', 'FONT')
txt_text_005.dimensions = '2D'
txt_text_005.body = 'S1'
txt_text_005.materials.append(None)
txt_text_006 = bpy.data.curves.new('Text.006', 'FONT')
txt_text_006.dimensions = '2D'
txt_text_006.body = 'S2'
txt_text_006.materials.append(None)

# ---- objects
ob_plane_004 = bpy.data.objects.new('Plane.004', me_plane_006)
ob_area = bpy.data.objects.new('Area', light_area)
ob_matrix = bpy.data.objects.new('matrix', me_plane_001)
ob_ortho_cam = bpy.data.objects.new('ortho_cam', cam_camera_001)
ob_nonwoven = bpy.data.objects.new('nonwoven', me_plane_002)
ob_camera = bpy.data.objects.new('Camera', cam_camera_002)
ob_ortho_cam_2 = bpy.data.objects.new('ortho_cam_2', cam_camera)
ob_ortho_cam_001 = bpy.data.objects.new('ortho_cam.001', cam_camera_003)
ob_cube_002 = bpy.data.objects.new('Cube.002', me_cube_003)
ob_cube_001 = bpy.data.objects.new('Cube.001', me_cube_001)
ob_cube_003 = bpy.data.objects.new('Cube.003', me_cube_002)
ob_cube_004 = bpy.data.objects.new('Cube.004', me_cube_004)
ob_cube_005 = bpy.data.objects.new('Cube.005', me_cube_005)
ob_plane = bpy.data.objects.new('Plane', me_plane)
ob_plane_001 = bpy.data.objects.new('Plane.001', me_plane_003)
ob_plane_002 = bpy.data.objects.new('Plane.002', me_plane_004)
ob_plane_003 = bpy.data.objects.new('Plane.003', me_plane_005)
ob_b_ziercurve = bpy.data.objects.new('BézierCurve', cu_b_ziercurve)
ob_text = bpy.data.objects.new('Text', txt_text)
ob_text_001 = bpy.data.objects.new('Text.001', txt_text_001)
ob_text_002 = bpy.data.objects.new('Text.002', txt_text_002)
ob_text_003 = bpy.data.objects.new('Text.003', txt_text_003)
ob_text_004 = bpy.data.objects.new('Text.004', txt_text_004)
ob_cube_006 = bpy.data.objects.new('Cube.006', me_cube_008)
ob_cube_007 = bpy.data.objects.new('Cube.007', me_cube_009)
ob_text_005 = bpy.data.objects.new('Text.005', txt_text_005)
ob_text_006 = bpy.data.objects.new('Text.006', txt_text_006)
_N = ng_geometry_nodes.nodes; _L = ng_geometry_nodes.links
n0 = _N.new('NodeGroupInput'); n0.name = 'Group Input'; n0.location = (-661, -140)
n1 = _N.new('NodeGroupOutput'); n1.name = 'Group Output'; n1.location = (1133, 0)
n2 = _N.new('GeometryNodeObjectInfo'); n2.name = 'Object Info'; n2.location = (-267, -186)
n3 = _N.new('GeometryNodeCurveToMesh'); n3.name = 'Curve to Mesh'; n3.location = (173, 0)
n4 = _N.new('GeometryNodeCurvePrimitiveCircle'); n4.name = 'Curve Circle'; n4.location = (-20, -220)
n4.inputs[0].default_value = 4
n4.inputs[4].default_value = 0.015
n5 = _N.new('GeometryNodeSetMaterial'); n5.name = 'Set Material'; n5.location = (913, -20)
n5.inputs[2].default_value = mat_material
n6 = _N.new('GeometryNodeInstanceOnPoints'); n6.name = 'Instance on Points'; n6.location = (660, -300)
n7 = _N.new('GeometryNodeCurveEndpointSelection'); n7.name = 'Endpoint Selection'; n7.location = (-60, -400)
n8 = _N.new('GeometryNodeMeshCone'); n8.name = 'Cone'; n8.location = (-60, -520)
n8.inputs[0].default_value = 4
n8.inputs[4].default_value = 0.04
n8.inputs[5].default_value = 0.09
n9 = _N.new('GeometryNodeJoinGeometry'); n9.name = 'Join Geometry'; n9.location = (693, -40)
n10 = _N.new('FunctionNodeAlignEulerToVector'); n10.name = 'Align Euler to Vector'; n10.location = (0, -720)
n10.axis = 'Z'
n11 = _N.new('GeometryNodeInputTangent'); n11.name = 'Curve Tangent'; n11.location = (-220, -880)
n12 = _N.new('GeometryNodeInputIndex'); n12.name = 'Index'; n12.location = (-20, -1260)
n13 = _N.new('GeometryNodeSwitch'); n13.name = 'Switch'; n13.location = (440, -580)
n13.input_type = 'ROTATION'
n14 = _N.new('GeometryNodeInputIndex'); n14.name = 'Index.001'; n14.location = (200, -620)
n15 = _N.new('ShaderNodeVectorMath'); n15.name = 'Vector Math'; n15.location = (0, -940)
n15.operation = 'SCALE'
n15.inputs[3].default_value = -1.0
n16 = _N.new('FunctionNodeAlignEulerToVector'); n16.name = 'Align Euler to Vector.001'; n16.location = (180, -920)
n16.axis = 'Z'
n17 = _N.new('GeometryNodeSetShadeSmooth'); n17.name = 'Set Shade Smooth'; n17.location = (420, -20)
n17.inputs[2].default_value = False
n18 = _N.new('GeometryNodeInputNamedAttribute'); n18.name = 'Named Attribute'; n18.location = (148, 0)
n18.inputs[0].default_value = 'radius'
n19 = _N.new('GeometryNodeSwitch'); n19.name = 'Switch.001'; n19.location = (148, 0)
n19.input_type = 'FLOAT'
n19.inputs[1].default_value = 1.0
_L.new(n5.outputs[0], n1.inputs[0])
_L.new(n2.outputs[4], n3.inputs[0])
_L.new(n4.outputs[0], n3.inputs[1])
_L.new(n9.outputs[0], n5.inputs[0])
_L.new(n2.outputs[4], n6.inputs[0])
_L.new(n7.outputs[0], n6.inputs[1])
_L.new(n8.outputs[0], n6.inputs[2])
_L.new(n17.outputs[0], n9.inputs[0])
_L.new(n6.outputs[0], n9.inputs[0])
_L.new(n13.outputs[0], n6.inputs[5])
_L.new(n11.outputs[0], n10.inputs[2])
_L.new(n14.outputs[0], n13.inputs[0])
_L.new(n10.outputs[0], n13.inputs[2])
_L.new(n15.outputs[0], n16.inputs[2])
_L.new(n11.outputs[0], n15.inputs[0])
_L.new(n16.outputs[0], n13.inputs[1])
_L.new(n3.outputs[0], n17.inputs[0])
_L.new(n0.outputs[1], n2.inputs[0])
_L.new(n18.outputs[1], n19.inputs[0])
_L.new(n18.outputs[0], n19.inputs[2])
_L.new(n19.outputs[0], n3.inputs[2])
n1.is_active_output = True

# ---- transforms, parenting, visibility, modifiers, constraints
ob_plane_004.location = (0.0, 0.0, -0.04615)
ob_plane_004.scale = (2.417, 2.417, 2.417)
ob_area.location = (0.3172, -0.4934, 1.614)
ob_area.rotation_euler = (0.8582, 0.01303, 0.5495)
ob_area.scale = (3.303, 3.303, 3.303)
ob_matrix.location = (0.0, 0.004944, 0.04918)
ob_matrix.scale = (0.5458, 0.5458, 0.5458)
_m = ob_matrix.modifiers.new('GrShMatrix', 'NODES')
_m.node_group = ng_abcwoven
_gi = [s.identifier for s in ng_abcwoven.interface.items_tree if s.item_type == 'SOCKET' and s.in_out == 'INPUT']
_m[_gi[0]] = 15  # x
_m[_gi[1]] = 15  # y
_m[_gi[2]] = 1  # z
_m[_gi[3]] = 5  # A
_m[_gi[4]] = 2  # B
_m[_gi[5]] = 3  # C
_m[_gi[6]] = 0.1  # Y
_m[_gi[7]] = -1  # D1
_m[_gi[8]] = -2  # D2
_m.show_group_selector = False
ob_ortho_cam.location = (0.2502, 0.2497, 1.646)
ob_nonwoven.location = (0.0, 0.0, 0.0)
ob_nonwoven.hide_render = True
_m = ob_nonwoven.modifiers.new('GeometryNodes', 'NODES')
_m.node_group = ng_2way_nonwoven_frame_001
_gi = [s.identifier for s in ng_2way_nonwoven_frame_001.interface.items_tree if s.item_type == 'SOCKET' and s.in_out == 'INPUT']
_m[_gi[1]] = 6  # X
_m[_gi[2]] = 6  # Y
_m[_gi[3]] = 3  # Z
_m[_gi[4]] = 2  # A
_m[_gi[5]] = 2  # B
_m[_gi[6]] = 1  # C
_m[_gi[7]] = 1  # D1
_m[_gi[9]] = 0.05  # Input
_m = ob_nonwoven.modifiers.new('Solidify', 'SOLIDIFY')
_m = ob_nonwoven.modifiers.new('Bevel', 'BEVEL')
_m.width = 0.00125
_m.width_pct = 0.00125
_m.segments = 3
ob_camera.location = (-0.4141, -0.9612, 0.8286)
ob_camera.rotation_euler = (1.18, 2.105e-06, -0.4976)
ob_ortho_cam_2.location = (1.123, 0.2965, 1.966)
ob_ortho_cam_001.location = (0.3229, 0.3083, 1.646)
ob_cube_002.location = (0.2013, -0.07498, 0.05013)
ob_cube_002.rotation_euler = (0.0, -0.0, 3.142)
ob_cube_002.scale = (1.188, 1.188, 1.188)
_m = ob_cube_002.modifiers.new('Mirror', 'MIRROR')
ob_cube_001.location = (0.4995, -0.07628, 0.05013)
ob_cube_001.rotation_euler = (0.0, -0.0, 3.142)
ob_cube_001.scale = (1.188, 1.188, 1.188)
_m = ob_cube_001.modifiers.new('Mirror', 'MIRROR')
ob_cube_003.location = (0.3507, 0.2944, 0.05013)
ob_cube_003.rotation_euler = (0.0, -0.0, 3.142)
ob_cube_003.scale = (1.188, 1.188, 1.188)
_m = ob_cube_003.modifiers.new('Mirror', 'MIRROR')
ob_cube_004.location = (1.423, 0.09827, 0.05013)
ob_cube_004.rotation_euler = (0.0, -0.0, 4.712)
ob_cube_004.scale = (1.188, 1.188, 1.188)
_m = ob_cube_004.modifiers.new('Mirror', 'MIRROR')
ob_cube_005.location = (1.371, -0.0007042, 0.05013)
ob_cube_005.rotation_euler = (0.0, -0.0, 3.142)
ob_cube_005.scale = (1.188, 1.188, 1.188)
_m = ob_cube_005.modifiers.new('Mirror', 'MIRROR')
ob_plane.location = (0.0, 0.0, 0.0)
_m = ob_plane.modifiers.new('GeometryNodes', 'NODES')
_m.node_group = ng_geometry_nodes
_gi = [s.identifier for s in ng_geometry_nodes.interface.items_tree if s.item_type == 'SOCKET' and s.in_out == 'INPUT']
_m[_gi[1]] = ob_b_ziercurve  # Object
_m.open_manage_panel = True
ob_plane_001.location = (0.4992, 0.1012, 0.0)
_m = ob_plane_001.modifiers.new('GeometryNodes', 'NODES')
_m.node_group = ng_geometry_nodes
_gi = [s.identifier for s in ng_geometry_nodes.interface.items_tree if s.item_type == 'SOCKET' and s.in_out == 'INPUT']
_m[_gi[1]] = ob_b_ziercurve  # Object
ob_plane_002.location = (1.32, 0.0, 0.0)
ob_plane_002.scale = (0.04518, 0.04518, 0.04518)
ob_plane_003.location = (1.839, 0.09982, 0.0)
ob_plane_003.scale = (0.04518, 0.04518, 0.04518)
ob_b_ziercurve.location = (0.0, 0.0, 0.0)
ob_text.location = (0.1887, -0.0141, 0.287)
ob_text.scale = (0.05604, 0.05604, 0.05604)
ob_text_001.location = (0.5835, -0.09652, 0.287)
ob_text_001.scale = (0.05604, 0.05604, 0.05604)
ob_text_002.location = (0.297, 0.2026, 0.287)
ob_text_002.scale = (0.05604, 0.05604, 0.05604)
ob_text_003.location = (1.345, -0.09864, 0.287)
ob_text_003.scale = (0.05604, 0.05604, 0.05604)
ob_text_004.location = (1.479, 0.0865, 0.287)
ob_text_004.scale = (0.05604, 0.05604, 0.05604)
ob_cube_006.location = (1.937, 0.197, 0.05013)
ob_cube_006.rotation_euler = (0.0, -0.0, 4.712)
ob_cube_006.scale = (1.188, 1.188, 1.188)
_m = ob_cube_006.modifiers.new('Mirror', 'MIRROR')
ob_cube_007.location = (1.886, 0.09798, 0.05013)
ob_cube_007.rotation_euler = (0.0, -0.0, 3.142)
ob_cube_007.scale = (1.188, 1.188, 1.188)
_m = ob_cube_007.modifiers.new('Mirror', 'MIRROR')
ob_text_005.location = (1.865, 0.08349, 0.287)
ob_text_005.scale = (0.05604, 0.05604, 0.05604)
ob_text_006.location = (2.004, 0.1754, 0.287)
ob_text_006.scale = (0.05604, 0.05604, 0.05604)

# ---- collection membership
scene.collection.objects.link(ob_plane_004)
scene.collection.objects.link(ob_area)
col_collection.objects.link(ob_matrix)
col_collection.objects.link(ob_ortho_cam)
col_collection.objects.link(ob_nonwoven)
col_collection.objects.link(ob_camera)
col_collection.objects.link(ob_ortho_cam_2)
col_collection.objects.link(ob_ortho_cam_001)
col_text.objects.link(ob_cube_002)
col_text.objects.link(ob_cube_001)
col_text.objects.link(ob_cube_003)
col_text.objects.link(ob_cube_004)
col_text.objects.link(ob_cube_005)
col_text.objects.link(ob_plane)
col_text.objects.link(ob_plane_001)
col_text.objects.link(ob_plane_002)
col_text.objects.link(ob_plane_003)
col_text.objects.link(ob_b_ziercurve)
col_text.objects.link(ob_text)
col_text.objects.link(ob_text_001)
col_text.objects.link(ob_text_002)
col_text.objects.link(ob_text_003)
col_text.objects.link(ob_text_004)
col_text.objects.link(ob_cube_006)
col_text.objects.link(ob_cube_007)
col_text.objects.link(ob_text_005)
col_text.objects.link(ob_text_006)
def _layer_coll(name, lc=None):
    lc = lc or bpy.context.view_layer.layer_collection
    for c in lc.children:
        if c.name == name: return c
        r = _layer_coll(name, c)
        if r: return r
_layer_coll('text').exclude = True

# ---- scene / render settings (as saved in the file)
scene.camera = ob_ortho_cam_001
scene.frame_start = 1; scene.frame_end = 250; scene.frame_set(228)
scene.render.engine = 'CYCLES'
scene.render.resolution_x = 1440
scene.render.use_border = True
scene.cycles.sampling_pattern = 'TABULATED_SOBOL'
scene.cycles.adaptive_threshold = 0.1
scene.eevee.ray_tracing_options.trace_max_roughness = 0.0
scene.view_settings.look = 'Medium High Contrast'
scene.view_settings.view_transform = 'Standard'
bpy.context.view_layer.update()
